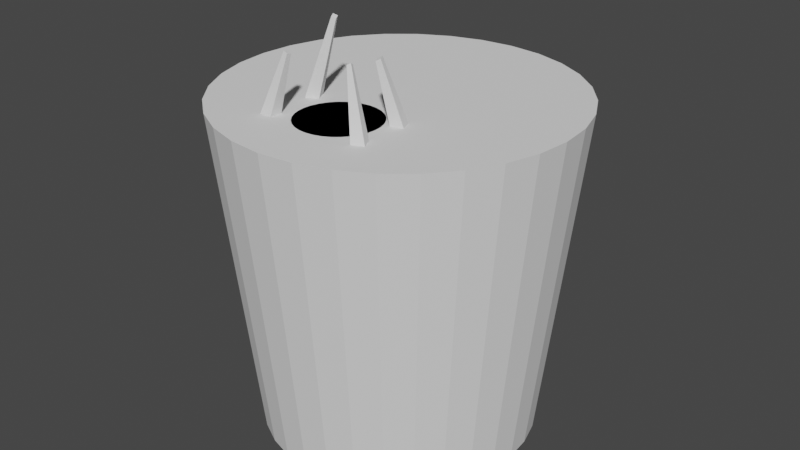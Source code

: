 # Source: glastraki1.blend  (saved by Blender 3.5.10; exported with 4.5.12 LTS)
import bpy
from mathutils import Matrix  # noqa: F401  (used for matrix-valued properties, if any)

bpy.ops.wm.read_factory_settings(use_empty=True)
scene = bpy.context.scene
scene.name = 'Scene'

# ---- collections
col_collection = bpy.data.collections.new('Collection'); scene.collection.children.link(col_collection)

# ---- world
world_world = bpy.data.worlds.new('World'); scene.world = world_world
world_world.use_nodes = True; world_world.node_tree.nodes.clear()
_N = world_world.node_tree.nodes; _L = world_world.node_tree.links
n0 = _N.new('ShaderNodeOutputWorld'); n0.name = 'World Output'; n0.location = (300, 300)
n1 = _N.new('ShaderNodeBackground'); n1.name = 'Background'; n1.location = (10, 300)
n1.inputs[0].default_value = (0.05088, 0.05088, 0.05088, 1.0)
_L.new(n1.outputs[0], n0.inputs[0])
n0.is_active_output = True
world_world.color = (0.05088, 0.05088, 0.05088)
world_world.use_sun_shadow = False
world_world.sun_shadow_jitter_overblur = 0.0

# ---- meshes
me_cube_001 = bpy.data.meshes.new('Cube.001')
me_cube_001.from_pydata([(-2.5, -3.5, -0.5), (-2.5, -3.5, 0.5), (-2.5, 3.5, -0.5), (-2.5, 3.5, 0.5), (2.5, -3.5, -0.5), (2.5, -3.5, 0.5), (2.5, 3.5, -0.5), (2.5, 3.5, 0.5)], [], [(0, 1, 3, 2), (2, 3, 7, 6), (6, 7, 5, 4), (4, 5, 1, 0), (2, 6, 4, 0), (7, 3, 1, 5)])
_uv = me_cube_001.uv_layers.new(name='UVMap')
_uv.uv.foreach_set('vector', [0.375, 0.0, 0.625, 0.0, 0.625, 0.25, 0.375, 0.25, 0.375, 0.25, 0.625, 0.25, 0.625, 0.5, 0.375, 0.5, 0.375, 0.5, 0.625, 0.5, 0.625, 0.75, 0.375, 0.75, 0.375, 0.75, 0.625, 0.75, 0.625, 1.0, 0.375, 1.0, 0.125, 0.5, 0.375, 0.5, 0.375, 0.75, 0.125, 0.75, 0.625, 0.5, 0.875, 0.5, 0.875, 0.75, 0.625, 0.75])
me_cube_001.update()
me_cylinder_001 = bpy.data.meshes.new('Cylinder.001')
me_cylinder_001.from_pydata([(0.0, 4.75, -0.5), (0.0, 4.75, 0.5), (0.9267, 4.659, -0.5), (0.9267, 4.659, 0.5), (1.818, 4.388, -0.5), (1.818, 4.388, 0.5), (2.639, 3.949, -0.5), (2.639, 3.949, 0.5), (3.359, 3.359, -0.5), (3.359, 3.359, 0.5), (3.949, 2.639, -0.5), (3.949, 2.639, 0.5), (4.388, 1.818, -0.5), (4.388, 1.818, 0.5), (4.659, 0.9267, -0.5), (4.659, 0.9267, 0.5), (4.75, 0.0, -0.5), (4.75, 0.0, 0.5), (4.659, -0.9267, -0.5), (4.659, -0.9267, 0.5), (4.388, -1.818, -0.5), (4.388, -1.818, 0.5), (3.949, -2.639, -0.5), (3.949, -2.639, 0.5), (3.359, -3.359, -0.5), (3.359, -3.359, 0.5), (2.639, -3.949, -0.5), (2.639, -3.949, 0.5), (1.818, -4.388, -0.5), (1.818, -4.388, 0.5), (0.9267, -4.659, -0.5), (0.9267, -4.659, 0.5), (0.0, -4.75, -0.5), (0.0, -4.75, 0.5), (-0.9267, -4.659, -0.5), (-0.9267, -4.659, 0.5), (-1.818, -4.388, -0.5), (-1.818, -4.388, 0.5), (-2.639, -3.949, -0.5), (-2.639, -3.949, 0.5), (-3.359, -3.359, -0.5), (-3.359, -3.359, 0.5), (-3.949, -2.639, -0.5), (-3.949, -2.639, 0.5), (-4.388, -1.818, -0.5), (-4.388, -1.818, 0.5), (-4.659, -0.9267, -0.5), (-4.659, -0.9267, 0.5), (-4.75, 0.0, -0.5), (-4.75, 0.0, 0.5), (-4.659, 0.9267, -0.5), (-4.659, 0.9267, 0.5), (-4.388, 1.818, -0.5), (-4.388, 1.818, 0.5), (-3.949, 2.639, -0.5), (-3.949, 2.639, 0.5), (-3.359, 3.359, -0.5), (-3.359, 3.359, 0.5), (-2.639, 3.949, -0.5), (-2.639, 3.949, 0.5), (-1.818, 4.388, -0.5), (-1.818, 4.388, 0.5), (-0.9267, 4.659, -0.5), (-0.9267, 4.659, 0.5)], [], [(0, 1, 3, 2), (2, 3, 5, 4), (4, 5, 7, 6), (6, 7, 9, 8), (8, 9, 11, 10), (10, 11, 13, 12), (12, 13, 15, 14), (14, 15, 17, 16), (16, 17, 19, 18), (18, 19, 21, 20), (20, 21, 23, 22), (22, 23, 25, 24), (24, 25, 27, 26), (26, 27, 29, 28), (28, 29, 31, 30), (30, 31, 33, 32), (32, 33, 35, 34), (34, 35, 37, 36), (36, 37, 39, 38), (38, 39, 41, 40), (40, 41, 43, 42), (42, 43, 45, 44), (44, 45, 47, 46), (46, 47, 49, 48), (48, 49, 51, 50), (50, 51, 53, 52), (52, 53, 55, 54), (54, 55, 57, 56), (56, 57, 59, 58), (58, 59, 61, 60), (3, 1, 63, 61, 59, 57, 55, 53, 51, 49, 47, 45, 43, 41, 39, 37, 35, 33, 31, 29, 27, 25, 23, 21, 19, 17, 15, 13, 11, 9, 7, 5), (60, 61, 63, 62), (62, 63, 1, 0), (0, 2, 4, 6, 8, 10, 12, 14, 16, 18, 20, 22, 24, 26, 28, 30, 32, 34, 36, 38, 40, 42, 44, 46, 48, 50, 52, 54, 56, 58, 60, 62)])
_uv = me_cylinder_001.uv_layers.new(name='UVMap')
_uv.uv.foreach_set('vector', [1.0, 0.5, 1.0, 1.0, 0.9688, 1.0, 0.9688, 0.5, 0.9688, 0.5, 0.9688, 1.0, 0.9375, 1.0, 0.9375, 0.5, 0.9375, 0.5, 0.9375, 1.0, 0.9062, 1.0, 0.9062, 0.5, 0.9062, 0.5, 0.9062, 1.0, 0.875, 1.0, 0.875, 0.5, 0.875, 0.5, 0.875, 1.0, 0.8438, 1.0, 0.8438, 0.5, 0.8438, 0.5, 0.8438, 1.0, 0.8125, 1.0, 0.8125, 0.5, 0.8125, 0.5, 0.8125, 1.0, 0.7812, 1.0, 0.7812, 0.5, 0.7812, 0.5, 0.7812, 1.0, 0.75, 1.0, 0.75, 0.5, 0.75, 0.5, 0.75, 1.0, 0.7188, 1.0, 0.7188, 0.5, 0.7188, 0.5, 0.7188, 1.0, 0.6875, 1.0, 0.6875, 0.5, 0.6875, 0.5, 0.6875, 1.0, 0.6562, 1.0, 0.6562, 0.5, 0.6562, 0.5, 0.6562, 1.0, 0.625, 1.0, 0.625, 0.5, 0.625, 0.5, 0.625, 1.0, 0.5938, 1.0, 0.5938, 0.5, 0.5938, 0.5, 0.5938, 1.0, 0.5625, 1.0, 0.5625, 0.5, 0.5625, 0.5, 0.5625, 1.0, 0.5312, 1.0, 0.5312, 0.5, 0.5312, 0.5, 0.5312, 1.0, 0.5, 1.0, 0.5, 0.5, 0.5, 0.5, 0.5, 1.0, 0.4688, 1.0, 0.4688, 0.5, 0.4688, 0.5, 0.4688, 1.0, 0.4375, 1.0, 0.4375, 0.5, 0.4375, 0.5, 0.4375, 1.0, 0.4062, 1.0, 0.4062, 0.5, 0.4062, 0.5, 0.4062, 1.0, 0.375, 1.0, 0.375, 0.5, 0.375, 0.5, 0.375, 1.0, 0.3438, 1.0, 0.3438, 0.5, 0.3438, 0.5, 0.3438, 1.0, 0.3125, 1.0, 0.3125, 0.5, 0.3125, 0.5, 0.3125, 1.0, 0.2812, 1.0, 0.2812, 0.5, 0.2812, 0.5, 0.2812, 1.0, 0.25, 1.0, 0.25, 0.5, 0.25, 0.5, 0.25, 1.0, 0.2188, 1.0, 0.2188, 0.5, 0.2188, 0.5, 0.2188, 1.0, 0.1875, 1.0, 0.1875, 0.5, 0.1875, 0.5, 0.1875, 1.0, 0.1562, 1.0, 0.1562, 0.5, 0.1562, 0.5, 0.1562, 1.0, 0.125, 1.0, 0.125, 0.5, 0.125, 0.5, 0.125, 1.0, 0.09375, 1.0, 0.09375, 0.5, 0.09375, 0.5, 0.09375, 1.0, 0.0625, 1.0, 0.0625, 0.5, 0.2968, 0.4854, 0.25, 0.49, 0.2032, 0.4854, 0.1582, 0.4717, 0.1167, 0.4496, 0.08029, 0.4197, 0.05045, 0.3833, 0.02827, 0.3418, 0.01461, 0.2968, 0.01, 0.25, 0.01461, 0.2032, 0.02827, 0.1582, 0.05045, 0.1167, 0.08029, 0.08029, 0.1167, 0.05045, 0.1582, 0.02827, 0.2032, 0.01461, 0.25, 0.01, 0.2968, 0.01461, 0.3418, 0.02827, 0.3833, 0.05045, 0.4197, 0.08029, 0.4496, 0.1167, 0.4717, 0.1582, 0.4854, 0.2032, 0.49, 0.25, 0.4854, 0.2968, 0.4717, 0.3418, 0.4496, 0.3833, 0.4197, 0.4197, 0.3833, 0.4496, 0.3418, 0.4717, 0.0625, 0.5, 0.0625, 1.0, 0.03125, 1.0, 0.03125, 0.5, 0.03125, 0.5, 0.03125, 1.0, 0.0, 1.0, 0.0, 0.5, 0.75, 0.49, 0.7968, 0.4854, 0.8418, 0.4717, 0.8833, 0.4496, 0.9197, 0.4197, 0.9496, 0.3833, 0.9717, 0.3418, 0.9854, 0.2968, 0.99, 0.25, 0.9854, 0.2032, 0.9717, 0.1582, 0.9496, 0.1167, 0.9197, 0.08029, 0.8833, 0.05045, 0.8418, 0.02827, 0.7968, 0.01461, 0.75, 0.01, 0.7032, 0.01461, 0.6582, 0.02827, 0.6167, 0.05045, 0.5803, 0.08029, 0.5504, 0.1167, 0.5283, 0.1582, 0.5146, 0.2032, 0.51, 0.25, 0.5146, 0.2968, 0.5283, 0.3418, 0.5504, 0.3833, 0.5803, 0.4197, 0.6167, 0.4496, 0.6582, 0.4717, 0.7032, 0.4854])
me_cylinder_001.update()
me_cube_002 = bpy.data.meshes.new('Cube.002')
me_cube_002.from_pydata([(-1.5, -0.5, -0.5), (-1.5, -0.5, 0.5), (-1.5, 1.0, -0.5), (-1.5, 1.0, 0.5), (0.5, -0.5, -0.5), (0.5, -0.5, 0.5), (0.5, 1.0, -0.5), (0.5, 1.0, 0.5)], [], [(0, 1, 3, 2), (2, 3, 7, 6), (6, 7, 5, 4), (4, 5, 1, 0), (2, 6, 4, 0), (7, 3, 1, 5)])
_uv = me_cube_002.uv_layers.new(name='UVMap')
_uv.uv.foreach_set('vector', [0.375, 0.0, 0.625, 0.0, 0.625, 0.25, 0.375, 0.25, 0.375, 0.25, 0.625, 0.25, 0.625, 0.5, 0.375, 0.5, 0.375, 0.5, 0.625, 0.5, 0.625, 0.75, 0.375, 0.75, 0.375, 0.75, 0.625, 0.75, 0.625, 1.0, 0.375, 1.0, 0.125, 0.5, 0.375, 0.5, 0.375, 0.75, 0.125, 0.75, 0.625, 0.5, 0.875, 0.5, 0.875, 0.75, 0.625, 0.75])
me_cube_002.update()
me_cylinder_002 = bpy.data.meshes.new('Cylinder.002')
me_cylinder_002.from_pydata([(0.0, 0.09, -2.0), (0.0, 0.09, 2.0), (0.01756, 0.08827, -2.0), (0.01756, 0.08827, 2.0), (0.03444, 0.08315, -2.0), (0.03444, 0.08315, 2.0), (0.05, 0.07483, -2.0), (0.05, 0.07483, 2.0), (0.06364, 0.06364, -2.0), (0.06364, 0.06364, 2.0), (0.07483, 0.05, -2.0), (0.07483, 0.05, 2.0), (0.08315, 0.03444, -2.0), (0.08315, 0.03444, 2.0), (0.08827, 0.01756, -2.0), (0.08827, 0.01756, 2.0), (0.09, 0.0, -2.0), (0.09, 0.0, 2.0), (0.08827, -0.01756, -2.0), (0.08827, -0.01756, 2.0), (0.08315, -0.03444, -2.0), (0.08315, -0.03444, 2.0), (0.07483, -0.05, -2.0), (0.07483, -0.05, 2.0), (0.06364, -0.06364, -2.0), (0.06364, -0.06364, 2.0), (0.05, -0.07483, -2.0), (0.05, -0.07483, 2.0), (0.03444, -0.08315, -2.0), (0.03444, -0.08315, 2.0), (0.01756, -0.08827, -2.0), (0.01756, -0.08827, 2.0), (0.0, -0.09, -2.0), (0.0, -0.09, 2.0), (-0.01756, -0.08827, -2.0), (-0.01756, -0.08827, 2.0), (-0.03444, -0.08315, -2.0), (-0.03444, -0.08315, 2.0), (-0.05, -0.07483, -2.0), (-0.05, -0.07483, 2.0), (-0.06364, -0.06364, -2.0), (-0.06364, -0.06364, 2.0), (-0.07483, -0.05, -2.0), (-0.07483, -0.05, 2.0), (-0.08315, -0.03444, -2.0), (-0.08315, -0.03444, 2.0), (-0.08827, -0.01756, -2.0), (-0.08827, -0.01756, 2.0), (-0.09, 0.0, -2.0), (-0.09, 0.0, 2.0), (-0.08827, 0.01756, -2.0), (-0.08827, 0.01756, 2.0), (-0.08315, 0.03444, -2.0), (-0.08315, 0.03444, 2.0), (-0.07483, 0.05, -2.0), (-0.07483, 0.05, 2.0), (-0.06364, 0.06364, -2.0), (-0.06364, 0.06364, 2.0), (-0.05, 0.07483, -2.0), (-0.05, 0.07483, 2.0), (-0.03444, 0.08315, -2.0), (-0.03444, 0.08315, 2.0), (-0.01756, 0.08827, -2.0), (-0.01756, 0.08827, 2.0), (4.5, 0.09, -2.0), (4.5, 0.09, 2.0), (4.518, 0.08827, -2.0), (4.518, 0.08827, 2.0), (4.534, 0.08315, -2.0), (4.534, 0.08315, 2.0), (4.55, 0.07483, -2.0), (4.55, 0.07483, 2.0), (4.564, 0.06364, -2.0), (4.564, 0.06364, 2.0), (4.575, 0.05, -2.0), (4.575, 0.05, 2.0), (4.583, 0.03444, -2.0), (4.583, 0.03444, 2.0), (4.588, 0.01756, -2.0), (4.588, 0.01756, 2.0), (4.59, 0.0, -2.0), (4.59, 0.0, 2.0), (4.588, -0.01756, -2.0), (4.588, -0.01756, 2.0), (4.583, -0.03444, -2.0), (4.583, -0.03444, 2.0), (4.575, -0.05, -2.0), (4.575, -0.05, 2.0), (4.564, -0.06364, -2.0), (4.564, -0.06364, 2.0), (4.55, -0.07483, -2.0), (4.55, -0.07483, 2.0), (4.534, -0.08315, -2.0), (4.534, -0.08315, 2.0), (4.518, -0.08827, -2.0), (4.518, -0.08827, 2.0), (4.5, -0.09, -2.0), (4.5, -0.09, 2.0), (4.482, -0.08827, -2.0), (4.482, -0.08827, 2.0), (4.466, -0.08315, -2.0), (4.466, -0.08315, 2.0), (4.45, -0.07483, -2.0), (4.45, -0.07483, 2.0), (4.436, -0.06364, -2.0), (4.436, -0.06364, 2.0), (4.425, -0.05, -2.0), (4.425, -0.05, 2.0), (4.417, -0.03444, -2.0), (4.417, -0.03444, 2.0), (4.412, -0.01756, -2.0), (4.412, -0.01756, 2.0), (4.41, 0.0, -2.0), (4.41, 0.0, 2.0), (4.412, 0.01756, -2.0), (4.412, 0.01756, 2.0), (4.417, 0.03444, -2.0), (4.417, 0.03444, 2.0), (4.425, 0.05, -2.0), (4.425, 0.05, 2.0), (4.436, 0.06364, -2.0), (4.436, 0.06364, 2.0), (4.45, 0.07483, -2.0), (4.45, 0.07483, 2.0), (4.466, 0.08315, -2.0), (4.466, 0.08315, 2.0), (4.482, 0.08827, -2.0), (4.482, 0.08827, 2.0), (0.0, 4.39, -2.0), (0.0, 4.39, 2.0), (0.01756, 4.388, -2.0), (0.01756, 4.388, 2.0), (0.03444, 4.383, -2.0), (0.03444, 4.383, 2.0), (0.05, 4.375, -2.0), (0.05, 4.375, 2.0), (0.06364, 4.364, -2.0), (0.06364, 4.364, 2.0), (0.07483, 4.35, -2.0), (0.07483, 4.35, 2.0), (0.08315, 4.334, -2.0), (0.08315, 4.334, 2.0), (0.08827, 4.318, -2.0), (0.08827, 4.318, 2.0), (0.09, 4.3, -2.0), (0.09, 4.3, 2.0), (0.08827, 4.282, -2.0), (0.08827, 4.282, 2.0), (0.08315, 4.266, -2.0), (0.08315, 4.266, 2.0), (0.07483, 4.25, -2.0), (0.07483, 4.25, 2.0), (0.06364, 4.236, -2.0), (0.06364, 4.236, 2.0), (0.05, 4.225, -2.0), (0.05, 4.225, 2.0), (0.03444, 4.217, -2.0), (0.03444, 4.217, 2.0), (0.01756, 4.212, -2.0), (0.01756, 4.212, 2.0), (0.0, 4.21, -2.0), (0.0, 4.21, 2.0), (-0.01756, 4.212, -2.0), (-0.01756, 4.212, 2.0), (-0.03444, 4.217, -2.0), (-0.03444, 4.217, 2.0), (-0.05, 4.225, -2.0), (-0.05, 4.225, 2.0), (-0.06364, 4.236, -2.0), (-0.06364, 4.236, 2.0), (-0.07483, 4.25, -2.0), (-0.07483, 4.25, 2.0), (-0.08315, 4.266, -2.0), (-0.08315, 4.266, 2.0), (-0.08827, 4.282, -2.0), (-0.08827, 4.282, 2.0), (-0.09, 4.3, -2.0), (-0.09, 4.3, 2.0), (-0.08827, 4.318, -2.0), (-0.08827, 4.318, 2.0), (-0.08315, 4.334, -2.0), (-0.08315, 4.334, 2.0), (-0.07483, 4.35, -2.0), (-0.07483, 4.35, 2.0), (-0.06364, 4.364, -2.0), (-0.06364, 4.364, 2.0), (-0.05, 4.375, -2.0), (-0.05, 4.375, 2.0), (-0.03444, 4.383, -2.0), (-0.03444, 4.383, 2.0), (-0.01756, 4.388, -2.0), (-0.01756, 4.388, 2.0), (0.0, 0.2, -2.25), (0.0, 0.2, 1.25), (0.03902, 0.1962, -2.25), (0.03902, 0.1962, 1.25), (0.07654, 0.1848, -2.25), (0.07654, 0.1848, 1.25), (0.1111, 0.1663, -2.25), (0.1111, 0.1663, 1.25), (0.1414, 0.1414, -2.25), (0.1414, 0.1414, 1.25), (0.1663, 0.1111, -2.25), (0.1663, 0.1111, 1.25), (0.1848, 0.07654, -2.25), (0.1848, 0.07654, 1.25), (0.1962, 0.03902, -2.25), (0.1962, 0.03902, 1.25), (0.2, 0.0, -2.25), (0.2, 0.0, 1.25), (0.1962, -0.03902, -2.25), (0.1962, -0.03902, 1.25), (0.1848, -0.07654, -2.25), (0.1848, -0.07654, 1.25), (0.1663, -0.1111, -2.25), (0.1663, -0.1111, 1.25), (0.1414, -0.1414, -2.25), (0.1414, -0.1414, 1.25), (0.1111, -0.1663, -2.25), (0.1111, -0.1663, 1.25), (0.07654, -0.1848, -2.25), (0.07654, -0.1848, 1.25), (0.03902, -0.1962, -2.25), (0.03902, -0.1962, 1.25), (0.0, -0.2, -2.25), (0.0, -0.2, 1.25), (-0.03902, -0.1962, -2.25), (-0.03902, -0.1962, 1.25), (-0.07654, -0.1848, -2.25), (-0.07654, -0.1848, 1.25), (-0.1111, -0.1663, -2.25), (-0.1111, -0.1663, 1.25), (-0.1414, -0.1414, -2.25), (-0.1414, -0.1414, 1.25), (-0.1663, -0.1111, -2.25), (-0.1663, -0.1111, 1.25), (-0.1848, -0.07654, -2.25), (-0.1848, -0.07654, 1.25), (-0.1962, -0.03902, -2.25), (-0.1962, -0.03902, 1.25), (-0.2, 0.0, -2.25), (-0.2, 0.0, 1.25), (-0.1962, 0.03902, -2.25), (-0.1962, 0.03902, 1.25), (-0.1848, 0.07654, -2.25), (-0.1848, 0.07654, 1.25), (-0.1663, 0.1111, -2.25), (-0.1663, 0.1111, 1.25), (-0.1414, 0.1414, -2.25), (-0.1414, 0.1414, 1.25), (-0.1111, 0.1663, -2.25), (-0.1111, 0.1663, 1.25), (-0.07654, 0.1848, -2.25), (-0.07654, 0.1848, 1.25), (-0.03902, 0.1962, -2.25), (-0.03902, 0.1962, 1.25), (0.0, 4.5, -2.25), (0.0, 4.5, 1.25), (0.03902, 4.496, -2.25), (0.03902, 4.496, 1.25), (0.07654, 4.485, -2.25), (0.07654, 4.485, 1.25), (0.1111, 4.466, -2.25), (0.1111, 4.466, 1.25), (0.1414, 4.441, -2.25), (0.1414, 4.441, 1.25), (0.1663, 4.411, -2.25), (0.1663, 4.411, 1.25), (0.1848, 4.377, -2.25), (0.1848, 4.377, 1.25), (0.1962, 4.339, -2.25), (0.1962, 4.339, 1.25), (0.2, 4.3, -2.25), (0.2, 4.3, 1.25), (0.1962, 4.261, -2.25), (0.1962, 4.261, 1.25), (0.1848, 4.223, -2.25), (0.1848, 4.223, 1.25), (0.1663, 4.189, -2.25), (0.1663, 4.189, 1.25), (0.1414, 4.159, -2.25), (0.1414, 4.159, 1.25), (0.1111, 4.134, -2.25), (0.1111, 4.134, 1.25), (0.07654, 4.115, -2.25), (0.07654, 4.115, 1.25), (0.03902, 4.104, -2.25), (0.03902, 4.104, 1.25), (0.0, 4.1, -2.25), (0.0, 4.1, 1.25), (-0.03902, 4.104, -2.25), (-0.03902, 4.104, 1.25), (-0.07654, 4.115, -2.25), (-0.07654, 4.115, 1.25), (-0.1111, 4.134, -2.25), (-0.1111, 4.134, 1.25), (-0.1414, 4.159, -2.25), (-0.1414, 4.159, 1.25), (-0.1663, 4.189, -2.25), (-0.1663, 4.189, 1.25), (-0.1848, 4.223, -2.25), (-0.1848, 4.223, 1.25), (-0.1962, 4.261, -2.25), (-0.1962, 4.261, 1.25), (-0.2, 4.3, -2.25), (-0.2, 4.3, 1.25), (-0.1962, 4.339, -2.25), (-0.1962, 4.339, 1.25), (-0.1848, 4.377, -2.25), (-0.1848, 4.377, 1.25), (-0.1663, 4.411, -2.25), (-0.1663, 4.411, 1.25), (-0.1414, 4.441, -2.25), (-0.1414, 4.441, 1.25), (-0.1111, 4.466, -2.25), (-0.1111, 4.466, 1.25), (-0.07654, 4.485, -2.25), (-0.07654, 4.485, 1.25), (-0.03902, 4.496, -2.25), (-0.03902, 4.496, 1.25), (4.5, 0.2, -2.25), (4.5, 0.2, 1.25), (4.539, 0.1962, -2.25), (4.539, 0.1962, 1.25), (4.577, 0.1848, -2.25), (4.577, 0.1848, 1.25), (4.611, 0.1663, -2.25), (4.611, 0.1663, 1.25), (4.641, 0.1414, -2.25), (4.641, 0.1414, 1.25), (4.666, 0.1111, -2.25), (4.666, 0.1111, 1.25), (4.685, 0.07654, -2.25), (4.685, 0.07654, 1.25), (4.696, 0.03902, -2.25), (4.696, 0.03902, 1.25), (4.7, 0.0, -2.25), (4.7, 0.0, 1.25), (4.696, -0.03902, -2.25), (4.696, -0.03902, 1.25), (4.685, -0.07654, -2.25), (4.685, -0.07654, 1.25), (4.666, -0.1111, -2.25), (4.666, -0.1111, 1.25), (4.641, -0.1414, -2.25), (4.641, -0.1414, 1.25), (4.611, -0.1663, -2.25), (4.611, -0.1663, 1.25), (4.577, -0.1848, -2.25), (4.577, -0.1848, 1.25), (4.539, -0.1962, -2.25), (4.539, -0.1962, 1.25), (4.5, -0.2, -2.25), (4.5, -0.2, 1.25), (4.461, -0.1962, -2.25), (4.461, -0.1962, 1.25), (4.423, -0.1848, -2.25), (4.423, -0.1848, 1.25), (4.389, -0.1663, -2.25), (4.389, -0.1663, 1.25), (4.359, -0.1414, -2.25), (4.359, -0.1414, 1.25), (4.334, -0.1111, -2.25), (4.334, -0.1111, 1.25), (4.315, -0.07654, -2.25), (4.315, -0.07654, 1.25), (4.304, -0.03902, -2.25), (4.304, -0.03902, 1.25), (4.3, 0.0, -2.25), (4.3, 0.0, 1.25), (4.304, 0.03902, -2.25), (4.304, 0.03902, 1.25), (4.315, 0.07654, -2.25), (4.315, 0.07654, 1.25), (4.334, 0.1111, -2.25), (4.334, 0.1111, 1.25), (4.359, 0.1414, -2.25), (4.359, 0.1414, 1.25), (4.389, 0.1663, -2.25), (4.389, 0.1663, 1.25), (4.423, 0.1848, -2.25), (4.423, 0.1848, 1.25), (4.461, 0.1962, -2.25), (4.461, 0.1962, 1.25)], [], [(0, 1, 3, 2), (2, 3, 5, 4), (4, 5, 7, 6), (6, 7, 9, 8), (8, 9, 11, 10), (10, 11, 13, 12), (12, 13, 15, 14), (14, 15, 17, 16), (16, 17, 19, 18), (18, 19, 21, 20), (20, 21, 23, 22), (22, 23, 25, 24), (24, 25, 27, 26), (26, 27, 29, 28), (28, 29, 31, 30), (30, 31, 33, 32), (32, 33, 35, 34), (34, 35, 37, 36), (36, 37, 39, 38), (38, 39, 41, 40), (40, 41, 43, 42), (42, 43, 45, 44), (44, 45, 47, 46), (46, 47, 49, 48), (48, 49, 51, 50), (50, 51, 53, 52), (52, 53, 55, 54), (54, 55, 57, 56), (56, 57, 59, 58), (58, 59, 61, 60), (3, 1, 63, 61, 59, 57, 55, 53, 51, 49, 47, 45, 43, 41, 39, 37, 35, 33, 31, 29, 27, 25, 23, 21, 19, 17, 15, 13, 11, 9, 7, 5), (60, 61, 63, 62), (62, 63, 1, 0), (0, 2, 4, 6, 8, 10, 12, 14, 16, 18, 20, 22, 24, 26, 28, 30, 32, 34, 36, 38, 40, 42, 44, 46, 48, 50, 52, 54, 56, 58, 60, 62), (64, 65, 67, 66), (66, 67, 69, 68), (68, 69, 71, 70), (70, 71, 73, 72), (72, 73, 75, 74), (74, 75, 77, 76), (76, 77, 79, 78), (78, 79, 81, 80), (80, 81, 83, 82), (82, 83, 85, 84), (84, 85, 87, 86), (86, 87, 89, 88), (88, 89, 91, 90), (90, 91, 93, 92), (92, 93, 95, 94), (94, 95, 97, 96), (96, 97, 99, 98), (98, 99, 101, 100), (100, 101, 103, 102), (102, 103, 105, 104), (104, 105, 107, 106), (106, 107, 109, 108), (108, 109, 111, 110), (110, 111, 113, 112), (112, 113, 115, 114), (114, 115, 117, 116), (116, 117, 119, 118), (118, 119, 121, 120), (120, 121, 123, 122), (122, 123, 125, 124), (67, 65, 127, 125, 123, 121, 119, 117, 115, 113, 111, 109, 107, 105, 103, 101, 99, 97, 95, 93, 91, 89, 87, 85, 83, 81, 79, 77, 75, 73, 71, 69), (124, 125, 127, 126), (126, 127, 65, 64), (64, 66, 68, 70, 72, 74, 76, 78, 80, 82, 84, 86, 88, 90, 92, 94, 96, 98, 100, 102, 104, 106, 108, 110, 112, 114, 116, 118, 120, 122, 124, 126), (128, 129, 131, 130), (130, 131, 133, 132), (132, 133, 135, 134), (134, 135, 137, 136), (136, 137, 139, 138), (138, 139, 141, 140), (140, 141, 143, 142), (142, 143, 145, 144), (144, 145, 147, 146), (146, 147, 149, 148), (148, 149, 151, 150), (150, 151, 153, 152), (152, 153, 155, 154), (154, 155, 157, 156), (156, 157, 159, 158), (158, 159, 161, 160), (160, 161, 163, 162), (162, 163, 165, 164), (164, 165, 167, 166), (166, 167, 169, 168), (168, 169, 171, 170), (170, 171, 173, 172), (172, 173, 175, 174), (174, 175, 177, 176), (176, 177, 179, 178), (178, 179, 181, 180), (180, 181, 183, 182), (182, 183, 185, 184), (184, 185, 187, 186), (186, 187, 189, 188), (131, 129, 191, 189, 187, 185, 183, 181, 179, 177, 175, 173, 171, 169, 167, 165, 163, 161, 159, 157, 155, 153, 151, 149, 147, 145, 143, 141, 139, 137, 135, 133), (188, 189, 191, 190), (190, 191, 129, 128), (128, 130, 132, 134, 136, 138, 140, 142, 144, 146, 148, 150, 152, 154, 156, 158, 160, 162, 164, 166, 168, 170, 172, 174, 176, 178, 180, 182, 184, 186, 188, 190), (192, 193, 195, 194), (194, 195, 197, 196), (196, 197, 199, 198), (198, 199, 201, 200), (200, 201, 203, 202), (202, 203, 205, 204), (204, 205, 207, 206), (206, 207, 209, 208), (208, 209, 211, 210), (210, 211, 213, 212), (212, 213, 215, 214), (214, 215, 217, 216), (216, 217, 219, 218), (218, 219, 221, 220), (220, 221, 223, 222), (222, 223, 225, 224), (224, 225, 227, 226), (226, 227, 229, 228), (228, 229, 231, 230), (230, 231, 233, 232), (232, 233, 235, 234), (234, 235, 237, 236), (236, 237, 239, 238), (238, 239, 241, 240), (240, 241, 243, 242), (242, 243, 245, 244), (244, 245, 247, 246), (246, 247, 249, 248), (248, 249, 251, 250), (250, 251, 253, 252), (195, 193, 255, 253, 251, 249, 247, 245, 243, 241, 239, 237, 235, 233, 231, 229, 227, 225, 223, 221, 219, 217, 215, 213, 211, 209, 207, 205, 203, 201, 199, 197), (252, 253, 255, 254), (254, 255, 193, 192), (192, 194, 196, 198, 200, 202, 204, 206, 208, 210, 212, 214, 216, 218, 220, 222, 224, 226, 228, 230, 232, 234, 236, 238, 240, 242, 244, 246, 248, 250, 252, 254), (256, 257, 259, 258), (258, 259, 261, 260), (260, 261, 263, 262), (262, 263, 265, 264), (264, 265, 267, 266), (266, 267, 269, 268), (268, 269, 271, 270), (270, 271, 273, 272), (272, 273, 275, 274), (274, 275, 277, 276), (276, 277, 279, 278), (278, 279, 281, 280), (280, 281, 283, 282), (282, 283, 285, 284), (284, 285, 287, 286), (286, 287, 289, 288), (288, 289, 291, 290), (290, 291, 293, 292), (292, 293, 295, 294), (294, 295, 297, 296), (296, 297, 299, 298), (298, 299, 301, 300), (300, 301, 303, 302), (302, 303, 305, 304), (304, 305, 307, 306), (306, 307, 309, 308), (308, 309, 311, 310), (310, 311, 313, 312), (312, 313, 315, 314), (314, 315, 317, 316), (259, 257, 319, 317, 315, 313, 311, 309, 307, 305, 303, 301, 299, 297, 295, 293, 291, 289, 287, 285, 283, 281, 279, 277, 275, 273, 271, 269, 267, 265, 263, 261), (316, 317, 319, 318), (318, 319, 257, 256), (256, 258, 260, 262, 264, 266, 268, 270, 272, 274, 276, 278, 280, 282, 284, 286, 288, 290, 292, 294, 296, 298, 300, 302, 304, 306, 308, 310, 312, 314, 316, 318), (320, 321, 323, 322), (322, 323, 325, 324), (324, 325, 327, 326), (326, 327, 329, 328), (328, 329, 331, 330), (330, 331, 333, 332), (332, 333, 335, 334), (334, 335, 337, 336), (336, 337, 339, 338), (338, 339, 341, 340), (340, 341, 343, 342), (342, 343, 345, 344), (344, 345, 347, 346), (346, 347, 349, 348), (348, 349, 351, 350), (350, 351, 353, 352), (352, 353, 355, 354), (354, 355, 357, 356), (356, 357, 359, 358), (358, 359, 361, 360), (360, 361, 363, 362), (362, 363, 365, 364), (364, 365, 367, 366), (366, 367, 369, 368), (368, 369, 371, 370), (370, 371, 373, 372), (372, 373, 375, 374), (374, 375, 377, 376), (376, 377, 379, 378), (378, 379, 381, 380), (323, 321, 383, 381, 379, 377, 375, 373, 371, 369, 367, 365, 363, 361, 359, 357, 355, 353, 351, 349, 347, 345, 343, 341, 339, 337, 335, 333, 331, 329, 327, 325), (380, 381, 383, 382), (382, 383, 321, 320), (320, 322, 324, 326, 328, 330, 332, 334, 336, 338, 340, 342, 344, 346, 348, 350, 352, 354, 356, 358, 360, 362, 364, 366, 368, 370, 372, 374, 376, 378, 380, 382)])
_uv = me_cylinder_002.uv_layers.new(name='UVMap')
_uv.uv.foreach_set('vector', [1.0, 0.5, 1.0, 1.0, 0.9688, 1.0, 0.9688, 0.5, 0.9688, 0.5, 0.9688, 1.0, 0.9375, 1.0, 0.9375, 0.5, 0.9375, 0.5, 0.9375, 1.0, 0.9062, 1.0, 0.9062, 0.5, 0.9062, 0.5, 0.9062, 1.0, 0.875, 1.0, 0.875, 0.5, 0.875, 0.5, 0.875, 1.0, 0.8438, 1.0, 0.8438, 0.5, 0.8438, 0.5, 0.8438, 1.0, 0.8125, 1.0, 0.8125, 0.5, 0.8125, 0.5, 0.8125, 1.0, 0.7812, 1.0, 0.7812, 0.5, 0.7812, 0.5, 0.7812, 1.0, 0.75, 1.0, 0.75, 0.5, 0.75, 0.5, 0.75, 1.0, 0.7188, 1.0, 0.7188, 0.5, 0.7188, 0.5, 0.7188, 1.0, 0.6875, 1.0, 0.6875, 0.5, 0.6875, 0.5, 0.6875, 1.0, 0.6562, 1.0, 0.6562, 0.5, 0.6562, 0.5, 0.6562, 1.0, 0.625, 1.0, 0.625, 0.5, 0.625, 0.5, 0.625, 1.0, 0.5938, 1.0, 0.5938, 0.5, 0.5938, 0.5, 0.5938, 1.0, 0.5625, 1.0, 0.5625, 0.5, 0.5625, 0.5, 0.5625, 1.0, 0.5312, 1.0, 0.5312, 0.5, 0.5312, 0.5, 0.5312, 1.0, 0.5, 1.0, 0.5, 0.5, 0.5, 0.5, 0.5, 1.0, 0.4688, 1.0, 0.4688, 0.5, 0.4688, 0.5, 0.4688, 1.0, 0.4375, 1.0, 0.4375, 0.5, 0.4375, 0.5, 0.4375, 1.0, 0.4062, 1.0, 0.4062, 0.5, 0.4062, 0.5, 0.4062, 1.0, 0.375, 1.0, 0.375, 0.5, 0.375, 0.5, 0.375, 1.0, 0.3438, 1.0, 0.3438, 0.5, 0.3438, 0.5, 0.3438, 1.0, 0.3125, 1.0, 0.3125, 0.5, 0.3125, 0.5, 0.3125, 1.0, 0.2812, 1.0, 0.2812, 0.5, 0.2812, 0.5, 0.2812, 1.0, 0.25, 1.0, 0.25, 0.5, 0.25, 0.5, 0.25, 1.0, 0.2188, 1.0, 0.2188, 0.5, 0.2188, 0.5, 0.2188, 1.0, 0.1875, 1.0, 0.1875, 0.5, 0.1875, 0.5, 0.1875, 1.0, 0.1562, 1.0, 0.1562, 0.5, 0.1562, 0.5, 0.1562, 1.0, 0.125, 1.0, 0.125, 0.5, 0.125, 0.5, 0.125, 1.0, 0.09375, 1.0, 0.09375, 0.5, 0.09375, 0.5, 0.09375, 1.0, 0.0625, 1.0, 0.0625, 0.5, 0.2968, 0.4854, 0.25, 0.49, 0.2032, 0.4854, 0.1582, 0.4717, 0.1167, 0.4496, 0.08029, 0.4197, 0.05045, 0.3833, 0.02827, 0.3418, 0.01461, 0.2968, 0.01, 0.25, 0.01461, 0.2032, 0.02827, 0.1582, 0.05045, 0.1167, 0.08029, 0.08029, 0.1167, 0.05045, 0.1582, 0.02827, 0.2032, 0.01461, 0.25, 0.01, 0.2968, 0.01461, 0.3418, 0.02827, 0.3833, 0.05045, 0.4197, 0.08029, 0.4496, 0.1167, 0.4717, 0.1582, 0.4854, 0.2032, 0.49, 0.25, 0.4854, 0.2968, 0.4717, 0.3418, 0.4496, 0.3833, 0.4197, 0.4197, 0.3833, 0.4496, 0.3418, 0.4717, 0.0625, 0.5, 0.0625, 1.0, 0.03125, 1.0, 0.03125, 0.5, 0.03125, 0.5, 0.03125, 1.0, 0.0, 1.0, 0.0, 0.5, 0.75, 0.49, 0.7968, 0.4854, 0.8418, 0.4717, 0.8833, 0.4496, 0.9197, 0.4197, 0.9496, 0.3833, 0.9717, 0.3418, 0.9854, 0.2968, 0.99, 0.25, 0.9854, 0.2032, 0.9717, 0.1582, 0.9496, 0.1167, 0.9197, 0.08029, 0.8833, 0.05045, 0.8418, 0.02827, 0.7968, 0.01461, 0.75, 0.01, 0.7032, 0.01461, 0.6582, 0.02827, 0.6167, 0.05045, 0.5803, 0.08029, 0.5504, 0.1167, 0.5283, 0.1582, 0.5146, 0.2032, 0.51, 0.25, 0.5146, 0.2968, 0.5283, 0.3418, 0.5504, 0.3833, 0.5803, 0.4197, 0.6167, 0.4496, 0.6582, 0.4717, 0.7032, 0.4854, 1.0, 0.5, 1.0, 1.0, 0.9688, 1.0, 0.9688, 0.5, 0.9688, 0.5, 0.9688, 1.0, 0.9375, 1.0, 0.9375, 0.5, 0.9375, 0.5, 0.9375, 1.0, 0.9062, 1.0, 0.9062, 0.5, 0.9062, 0.5, 0.9062, 1.0, 0.875, 1.0, 0.875, 0.5, 0.875, 0.5, 0.875, 1.0, 0.8438, 1.0, 0.8438, 0.5, 0.8438, 0.5, 0.8438, 1.0, 0.8125, 1.0, 0.8125, 0.5, 0.8125, 0.5, 0.8125, 1.0, 0.7812, 1.0, 0.7812, 0.5, 0.7812, 0.5, 0.7812, 1.0, 0.75, 1.0, 0.75, 0.5, 0.75, 0.5, 0.75, 1.0, 0.7188, 1.0, 0.7188, 0.5, 0.7188, 0.5, 0.7188, 1.0, 0.6875, 1.0, 0.6875, 0.5, 0.6875, 0.5, 0.6875, 1.0, 0.6562, 1.0, 0.6562, 0.5, 0.6562, 0.5, 0.6562, 1.0, 0.625, 1.0, 0.625, 0.5, 0.625, 0.5, 0.625, 1.0, 0.5938, 1.0, 0.5938, 0.5, 0.5938, 0.5, 0.5938, 1.0, 0.5625, 1.0, 0.5625, 0.5, 0.5625, 0.5, 0.5625, 1.0, 0.5312, 1.0, 0.5312, 0.5, 0.5312, 0.5, 0.5312, 1.0, 0.5, 1.0, 0.5, 0.5, 0.5, 0.5, 0.5, 1.0, 0.4688, 1.0, 0.4688, 0.5, 0.4688, 0.5, 0.4688, 1.0, 0.4375, 1.0, 0.4375, 0.5, 0.4375, 0.5, 0.4375, 1.0, 0.4062, 1.0, 0.4062, 0.5, 0.4062, 0.5, 0.4062, 1.0, 0.375, 1.0, 0.375, 0.5, 0.375, 0.5, 0.375, 1.0, 0.3438, 1.0, 0.3438, 0.5, 0.3438, 0.5, 0.3438, 1.0, 0.3125, 1.0, 0.3125, 0.5, 0.3125, 0.5, 0.3125, 1.0, 0.2812, 1.0, 0.2812, 0.5, 0.2812, 0.5, 0.2812, 1.0, 0.25, 1.0, 0.25, 0.5, 0.25, 0.5, 0.25, 1.0, 0.2188, 1.0, 0.2188, 0.5, 0.2188, 0.5, 0.2188, 1.0, 0.1875, 1.0, 0.1875, 0.5, 0.1875, 0.5, 0.1875, 1.0, 0.1562, 1.0, 0.1562, 0.5, 0.1562, 0.5, 0.1562, 1.0, 0.125, 1.0, 0.125, 0.5, 0.125, 0.5, 0.125, 1.0, 0.09375, 1.0, 0.09375, 0.5, 0.09375, 0.5, 0.09375, 1.0, 0.0625, 1.0, 0.0625, 0.5, 0.2968, 0.4854, 0.25, 0.49, 0.2032, 0.4854, 0.1582, 0.4717, 0.1167, 0.4496, 0.08029, 0.4197, 0.05045, 0.3833, 0.02827, 0.3418, 0.01461, 0.2968, 0.01, 0.25, 0.01461, 0.2032, 0.02827, 0.1582, 0.05045, 0.1167, 0.08029, 0.08029, 0.1167, 0.05045, 0.1582, 0.02827, 0.2032, 0.01461, 0.25, 0.01, 0.2968, 0.01461, 0.3418, 0.02827, 0.3833, 0.05045, 0.4197, 0.08029, 0.4496, 0.1167, 0.4717, 0.1582, 0.4854, 0.2032, 0.49, 0.25, 0.4854, 0.2968, 0.4717, 0.3418, 0.4496, 0.3833, 0.4197, 0.4197, 0.3833, 0.4496, 0.3418, 0.4717, 0.0625, 0.5, 0.0625, 1.0, 0.03125, 1.0, 0.03125, 0.5, 0.03125, 0.5, 0.03125, 1.0, 0.0, 1.0, 0.0, 0.5, 0.75, 0.49, 0.7968, 0.4854, 0.8418, 0.4717, 0.8833, 0.4496, 0.9197, 0.4197, 0.9496, 0.3833, 0.9717, 0.3418, 0.9854, 0.2968, 0.99, 0.25, 0.9854, 0.2032, 0.9717, 0.1582, 0.9496, 0.1167, 0.9197, 0.08029, 0.8833, 0.05045, 0.8418, 0.02827, 0.7968, 0.01461, 0.75, 0.01, 0.7032, 0.01461, 0.6582, 0.02827, 0.6167, 0.05045, 0.5803, 0.08029, 0.5504, 0.1167, 0.5283, 0.1582, 0.5146, 0.2032, 0.51, 0.25, 0.5146, 0.2968, 0.5283, 0.3418, 0.5504, 0.3833, 0.5803, 0.4197, 0.6167, 0.4496, 0.6582, 0.4717, 0.7032, 0.4854, 1.0, 0.5, 1.0, 1.0, 0.9688, 1.0, 0.9688, 0.5, 0.9688, 0.5, 0.9688, 1.0, 0.9375, 1.0, 0.9375, 0.5, 0.9375, 0.5, 0.9375, 1.0, 0.9062, 1.0, 0.9062, 0.5, 0.9062, 0.5, 0.9062, 1.0, 0.875, 1.0, 0.875, 0.5, 0.875, 0.5, 0.875, 1.0, 0.8438, 1.0, 0.8438, 0.5, 0.8438, 0.5, 0.8438, 1.0, 0.8125, 1.0, 0.8125, 0.5, 0.8125, 0.5, 0.8125, 1.0, 0.7812, 1.0, 0.7812, 0.5, 0.7812, 0.5, 0.7812, 1.0, 0.75, 1.0, 0.75, 0.5, 0.75, 0.5, 0.75, 1.0, 0.7188, 1.0, 0.7188, 0.5, 0.7188, 0.5, 0.7188, 1.0, 0.6875, 1.0, 0.6875, 0.5, 0.6875, 0.5, 0.6875, 1.0, 0.6562, 1.0, 0.6562, 0.5, 0.6562, 0.5, 0.6562, 1.0, 0.625, 1.0, 0.625, 0.5, 0.625, 0.5, 0.625, 1.0, 0.5938, 1.0, 0.5938, 0.5, 0.5938, 0.5, 0.5938, 1.0, 0.5625, 1.0, 0.5625, 0.5, 0.5625, 0.5, 0.5625, 1.0, 0.5312, 1.0, 0.5312, 0.5, 0.5312, 0.5, 0.5312, 1.0, 0.5, 1.0, 0.5, 0.5, 0.5, 0.5, 0.5, 1.0, 0.4688, 1.0, 0.4688, 0.5, 0.4688, 0.5, 0.4688, 1.0, 0.4375, 1.0, 0.4375, 0.5, 0.4375, 0.5, 0.4375, 1.0, 0.4062, 1.0, 0.4062, 0.5, 0.4062, 0.5, 0.4062, 1.0, 0.375, 1.0, 0.375, 0.5, 0.375, 0.5, 0.375, 1.0, 0.3438, 1.0, 0.3438, 0.5, 0.3438, 0.5, 0.3438, 1.0, 0.3125, 1.0, 0.3125, 0.5, 0.3125, 0.5, 0.3125, 1.0, 0.2812, 1.0, 0.2812, 0.5, 0.2812, 0.5, 0.2812, 1.0, 0.25, 1.0, 0.25, 0.5, 0.25, 0.5, 0.25, 1.0, 0.2188, 1.0, 0.2188, 0.5, 0.2188, 0.5, 0.2188, 1.0, 0.1875, 1.0, 0.1875, 0.5, 0.1875, 0.5, 0.1875, 1.0, 0.1562, 1.0, 0.1562, 0.5, 0.1562, 0.5, 0.1562, 1.0, 0.125, 1.0, 0.125, 0.5, 0.125, 0.5, 0.125, 1.0, 0.09375, 1.0, 0.09375, 0.5, 0.09375, 0.5, 0.09375, 1.0, 0.0625, 1.0, 0.0625, 0.5, 0.2968, 0.4854, 0.25, 0.49, 0.2032, 0.4854, 0.1582, 0.4717, 0.1167, 0.4496, 0.08029, 0.4197, 0.05045, 0.3833, 0.02827, 0.3418, 0.01461, 0.2968, 0.01, 0.25, 0.01461, 0.2032, 0.02827, 0.1582, 0.05045, 0.1167, 0.08029, 0.08029, 0.1167, 0.05045, 0.1582, 0.02827, 0.2032, 0.01461, 0.25, 0.01, 0.2968, 0.01461, 0.3418, 0.02827, 0.3833, 0.05045, 0.4197, 0.08029, 0.4496, 0.1167, 0.4717, 0.1582, 0.4854, 0.2032, 0.49, 0.25, 0.4854, 0.2968, 0.4717, 0.3418, 0.4496, 0.3833, 0.4197, 0.4197, 0.3833, 0.4496, 0.3418, 0.4717, 0.0625, 0.5, 0.0625, 1.0, 0.03125, 1.0, 0.03125, 0.5, 0.03125, 0.5, 0.03125, 1.0, 0.0, 1.0, 0.0, 0.5, 0.75, 0.49, 0.7968, 0.4854, 0.8418, 0.4717, 0.8833, 0.4496, 0.9197, 0.4197, 0.9496, 0.3833, 0.9717, 0.3418, 0.9854, 0.2968, 0.99, 0.25, 0.9854, 0.2032, 0.9717, 0.1582, 0.9496, 0.1167, 0.9197, 0.08029, 0.8833, 0.05045, 0.8418, 0.02827, 0.7968, 0.01461, 0.75, 0.01, 0.7032, 0.01461, 0.6582, 0.02827, 0.6167, 0.05045, 0.5803, 0.08029, 0.5504, 0.1167, 0.5283, 0.1582, 0.5146, 0.2032, 0.51, 0.25, 0.5146, 0.2968, 0.5283, 0.3418, 0.5504, 0.3833, 0.5803, 0.4197, 0.6167, 0.4496, 0.6582, 0.4717, 0.7032, 0.4854, 1.0, 0.5, 1.0, 1.0, 0.9688, 1.0, 0.9688, 0.5, 0.9688, 0.5, 0.9688, 1.0, 0.9375, 1.0, 0.9375, 0.5, 0.9375, 0.5, 0.9375, 1.0, 0.9062, 1.0, 0.9062, 0.5, 0.9062, 0.5, 0.9062, 1.0, 0.875, 1.0, 0.875, 0.5, 0.875, 0.5, 0.875, 1.0, 0.8438, 1.0, 0.8438, 0.5, 0.8438, 0.5, 0.8438, 1.0, 0.8125, 1.0, 0.8125, 0.5, 0.8125, 0.5, 0.8125, 1.0, 0.7812, 1.0, 0.7812, 0.5, 0.7812, 0.5, 0.7812, 1.0, 0.75, 1.0, 0.75, 0.5, 0.75, 0.5, 0.75, 1.0, 0.7188, 1.0, 0.7188, 0.5, 0.7188, 0.5, 0.7188, 1.0, 0.6875, 1.0, 0.6875, 0.5, 0.6875, 0.5, 0.6875, 1.0, 0.6562, 1.0, 0.6562, 0.5, 0.6562, 0.5, 0.6562, 1.0, 0.625, 1.0, 0.625, 0.5, 0.625, 0.5, 0.625, 1.0, 0.5938, 1.0, 0.5938, 0.5, 0.5938, 0.5, 0.5938, 1.0, 0.5625, 1.0, 0.5625, 0.5, 0.5625, 0.5, 0.5625, 1.0, 0.5312, 1.0, 0.5312, 0.5, 0.5312, 0.5, 0.5312, 1.0, 0.5, 1.0, 0.5, 0.5, 0.5, 0.5, 0.5, 1.0, 0.4688, 1.0, 0.4688, 0.5, 0.4688, 0.5, 0.4688, 1.0, 0.4375, 1.0, 0.4375, 0.5, 0.4375, 0.5, 0.4375, 1.0, 0.4062, 1.0, 0.4062, 0.5, 0.4062, 0.5, 0.4062, 1.0, 0.375, 1.0, 0.375, 0.5, 0.375, 0.5, 0.375, 1.0, 0.3438, 1.0, 0.3438, 0.5, 0.3438, 0.5, 0.3438, 1.0, 0.3125, 1.0, 0.3125, 0.5, 0.3125, 0.5, 0.3125, 1.0, 0.2812, 1.0, 0.2812, 0.5, 0.2812, 0.5, 0.2812, 1.0, 0.25, 1.0, 0.25, 0.5, 0.25, 0.5, 0.25, 1.0, 0.2188, 1.0, 0.2188, 0.5, 0.2188, 0.5, 0.2188, 1.0, 0.1875, 1.0, 0.1875, 0.5, 0.1875, 0.5, 0.1875, 1.0, 0.1562, 1.0, 0.1562, 0.5, 0.1562, 0.5, 0.1562, 1.0, 0.125, 1.0, 0.125, 0.5, 0.125, 0.5, 0.125, 1.0, 0.09375, 1.0, 0.09375, 0.5, 0.09375, 0.5, 0.09375, 1.0, 0.0625, 1.0, 0.0625, 0.5, 0.2968, 0.4854, 0.25, 0.49, 0.2032, 0.4854, 0.1582, 0.4717, 0.1167, 0.4496, 0.08029, 0.4197, 0.05045, 0.3833, 0.02827, 0.3418, 0.01461, 0.2968, 0.01, 0.25, 0.01461, 0.2032, 0.02827, 0.1582, 0.05045, 0.1167, 0.08029, 0.08029, 0.1167, 0.05045, 0.1582, 0.02827, 0.2032, 0.01461, 0.25, 0.01, 0.2968, 0.01461, 0.3418, 0.02827, 0.3833, 0.05045, 0.4197, 0.08029, 0.4496, 0.1167, 0.4717, 0.1582, 0.4854, 0.2032, 0.49, 0.25, 0.4854, 0.2968, 0.4717, 0.3418, 0.4496, 0.3833, 0.4197, 0.4197, 0.3833, 0.4496, 0.3418, 0.4717, 0.0625, 0.5, 0.0625, 1.0, 0.03125, 1.0, 0.03125, 0.5, 0.03125, 0.5, 0.03125, 1.0, 0.0, 1.0, 0.0, 0.5, 0.75, 0.49, 0.7968, 0.4854, 0.8418, 0.4717, 0.8833, 0.4496, 0.9197, 0.4197, 0.9496, 0.3833, 0.9717, 0.3418, 0.9854, 0.2968, 0.99, 0.25, 0.9854, 0.2032, 0.9717, 0.1582, 0.9496, 0.1167, 0.9197, 0.08029, 0.8833, 0.05045, 0.8418, 0.02827, 0.7968, 0.01461, 0.75, 0.01, 0.7032, 0.01461, 0.6582, 0.02827, 0.6167, 0.05045, 0.5803, 0.08029, 0.5504, 0.1167, 0.5283, 0.1582, 0.5146, 0.2032, 0.51, 0.25, 0.5146, 0.2968, 0.5283, 0.3418, 0.5504, 0.3833, 0.5803, 0.4197, 0.6167, 0.4496, 0.6582, 0.4717, 0.7032, 0.4854, 1.0, 0.5, 1.0, 1.0, 0.9688, 1.0, 0.9688, 0.5, 0.9688, 0.5, 0.9688, 1.0, 0.9375, 1.0, 0.9375, 0.5, 0.9375, 0.5, 0.9375, 1.0, 0.9062, 1.0, 0.9062, 0.5, 0.9062, 0.5, 0.9062, 1.0, 0.875, 1.0, 0.875, 0.5, 0.875, 0.5, 0.875, 1.0, 0.8438, 1.0, 0.8438, 0.5, 0.8438, 0.5, 0.8438, 1.0, 0.8125, 1.0, 0.8125, 0.5, 0.8125, 0.5, 0.8125, 1.0, 0.7812, 1.0, 0.7812, 0.5, 0.7812, 0.5, 0.7812, 1.0, 0.75, 1.0, 0.75, 0.5, 0.75, 0.5, 0.75, 1.0, 0.7188, 1.0, 0.7188, 0.5, 0.7188, 0.5, 0.7188, 1.0, 0.6875, 1.0, 0.6875, 0.5, 0.6875, 0.5, 0.6875, 1.0, 0.6562, 1.0, 0.6562, 0.5, 0.6562, 0.5, 0.6562, 1.0, 0.625, 1.0, 0.625, 0.5, 0.625, 0.5, 0.625, 1.0, 0.5938, 1.0, 0.5938, 0.5, 0.5938, 0.5, 0.5938, 1.0, 0.5625, 1.0, 0.5625, 0.5, 0.5625, 0.5, 0.5625, 1.0, 0.5312, 1.0, 0.5312, 0.5, 0.5312, 0.5, 0.5312, 1.0, 0.5, 1.0, 0.5, 0.5, 0.5, 0.5, 0.5, 1.0, 0.4688, 1.0, 0.4688, 0.5, 0.4688, 0.5, 0.4688, 1.0, 0.4375, 1.0, 0.4375, 0.5, 0.4375, 0.5, 0.4375, 1.0, 0.4062, 1.0, 0.4062, 0.5, 0.4062, 0.5, 0.4062, 1.0, 0.375, 1.0, 0.375, 0.5, 0.375, 0.5, 0.375, 1.0, 0.3438, 1.0, 0.3438, 0.5, 0.3438, 0.5, 0.3438, 1.0, 0.3125, 1.0, 0.3125, 0.5, 0.3125, 0.5, 0.3125, 1.0, 0.2812, 1.0, 0.2812, 0.5, 0.2812, 0.5, 0.2812, 1.0, 0.25, 1.0, 0.25, 0.5, 0.25, 0.5, 0.25, 1.0, 0.2188, 1.0, 0.2188, 0.5, 0.2188, 0.5, 0.2188, 1.0, 0.1875, 1.0, 0.1875, 0.5, 0.1875, 0.5, 0.1875, 1.0, 0.1562, 1.0, 0.1562, 0.5, 0.1562, 0.5, 0.1562, 1.0, 0.125, 1.0, 0.125, 0.5, 0.125, 0.5, 0.125, 1.0, 0.09375, 1.0, 0.09375, 0.5, 0.09375, 0.5, 0.09375, 1.0, 0.0625, 1.0, 0.0625, 0.5, 0.2968, 0.4854, 0.25, 0.49, 0.2032, 0.4854, 0.1582, 0.4717, 0.1167, 0.4496, 0.08029, 0.4197, 0.05045, 0.3833, 0.02827, 0.3418, 0.01461, 0.2968, 0.01, 0.25, 0.01461, 0.2032, 0.02827, 0.1582, 0.05045, 0.1167, 0.08029, 0.08029, 0.1167, 0.05045, 0.1582, 0.02827, 0.2032, 0.01461, 0.25, 0.01, 0.2968, 0.01461, 0.3418, 0.02827, 0.3833, 0.05045, 0.4197, 0.08029, 0.4496, 0.1167, 0.4717, 0.1582, 0.4854, 0.2032, 0.49, 0.25, 0.4854, 0.2968, 0.4717, 0.3418, 0.4496, 0.3833, 0.4197, 0.4197, 0.3833, 0.4496, 0.3418, 0.4717, 0.0625, 0.5, 0.0625, 1.0, 0.03125, 1.0, 0.03125, 0.5, 0.03125, 0.5, 0.03125, 1.0, 0.0, 1.0, 0.0, 0.5, 0.75, 0.49, 0.7968, 0.4854, 0.8418, 0.4717, 0.8833, 0.4496, 0.9197, 0.4197, 0.9496, 0.3833, 0.9717, 0.3418, 0.9854, 0.2968, 0.99, 0.25, 0.9854, 0.2032, 0.9717, 0.1582, 0.9496, 0.1167, 0.9197, 0.08029, 0.8833, 0.05045, 0.8418, 0.02827, 0.7968, 0.01461, 0.75, 0.01, 0.7032, 0.01461, 0.6582, 0.02827, 0.6167, 0.05045, 0.5803, 0.08029, 0.5504, 0.1167, 0.5283, 0.1582, 0.5146, 0.2032, 0.51, 0.25, 0.5146, 0.2968, 0.5283, 0.3418, 0.5504, 0.3833, 0.5803, 0.4197, 0.6167, 0.4496, 0.6582, 0.4717, 0.7032, 0.4854, 1.0, 0.5, 1.0, 1.0, 0.9688, 1.0, 0.9688, 0.5, 0.9688, 0.5, 0.9688, 1.0, 0.9375, 1.0, 0.9375, 0.5, 0.9375, 0.5, 0.9375, 1.0, 0.9062, 1.0, 0.9062, 0.5, 0.9062, 0.5, 0.9062, 1.0, 0.875, 1.0, 0.875, 0.5, 0.875, 0.5, 0.875, 1.0, 0.8438, 1.0, 0.8438, 0.5, 0.8438, 0.5, 0.8438, 1.0, 0.8125, 1.0, 0.8125, 0.5, 0.8125, 0.5, 0.8125, 1.0, 0.7812, 1.0, 0.7812, 0.5, 0.7812, 0.5, 0.7812, 1.0, 0.75, 1.0, 0.75, 0.5, 0.75, 0.5, 0.75, 1.0, 0.7188, 1.0, 0.7188, 0.5, 0.7188, 0.5, 0.7188, 1.0, 0.6875, 1.0, 0.6875, 0.5, 0.6875, 0.5, 0.6875, 1.0, 0.6562, 1.0, 0.6562, 0.5, 0.6562, 0.5, 0.6562, 1.0, 0.625, 1.0, 0.625, 0.5, 0.625, 0.5, 0.625, 1.0, 0.5938, 1.0, 0.5938, 0.5, 0.5938, 0.5, 0.5938, 1.0, 0.5625, 1.0, 0.5625, 0.5, 0.5625, 0.5, 0.5625, 1.0, 0.5312, 1.0, 0.5312, 0.5, 0.5312, 0.5, 0.5312, 1.0, 0.5, 1.0, 0.5, 0.5, 0.5, 0.5, 0.5, 1.0, 0.4688, 1.0, 0.4688, 0.5, 0.4688, 0.5, 0.4688, 1.0, 0.4375, 1.0, 0.4375, 0.5, 0.4375, 0.5, 0.4375, 1.0, 0.4062, 1.0, 0.4062, 0.5, 0.4062, 0.5, 0.4062, 1.0, 0.375, 1.0, 0.375, 0.5, 0.375, 0.5, 0.375, 1.0, 0.3438, 1.0, 0.3438, 0.5, 0.3438, 0.5, 0.3438, 1.0, 0.3125, 1.0, 0.3125, 0.5, 0.3125, 0.5, 0.3125, 1.0, 0.2812, 1.0, 0.2812, 0.5, 0.2812, 0.5, 0.2812, 1.0, 0.25, 1.0, 0.25, 0.5, 0.25, 0.5, 0.25, 1.0, 0.2188, 1.0, 0.2188, 0.5, 0.2188, 0.5, 0.2188, 1.0, 0.1875, 1.0, 0.1875, 0.5, 0.1875, 0.5, 0.1875, 1.0, 0.1562, 1.0, 0.1562, 0.5, 0.1562, 0.5, 0.1562, 1.0, 0.125, 1.0, 0.125, 0.5, 0.125, 0.5, 0.125, 1.0, 0.09375, 1.0, 0.09375, 0.5, 0.09375, 0.5, 0.09375, 1.0, 0.0625, 1.0, 0.0625, 0.5, 0.2968, 0.4854, 0.25, 0.49, 0.2032, 0.4854, 0.1582, 0.4717, 0.1167, 0.4496, 0.08029, 0.4197, 0.05045, 0.3833, 0.02827, 0.3418, 0.01461, 0.2968, 0.01, 0.25, 0.01461, 0.2032, 0.02827, 0.1582, 0.05045, 0.1167, 0.08029, 0.08029, 0.1167, 0.05045, 0.1582, 0.02827, 0.2032, 0.01461, 0.25, 0.01, 0.2968, 0.01461, 0.3418, 0.02827, 0.3833, 0.05045, 0.4197, 0.08029, 0.4496, 0.1167, 0.4717, 0.1582, 0.4854, 0.2032, 0.49, 0.25, 0.4854, 0.2968, 0.4717, 0.3418, 0.4496, 0.3833, 0.4197, 0.4197, 0.3833, 0.4496, 0.3418, 0.4717, 0.0625, 0.5, 0.0625, 1.0, 0.03125, 1.0, 0.03125, 0.5, 0.03125, 0.5, 0.03125, 1.0, 0.0, 1.0, 0.0, 0.5, 0.75, 0.49, 0.7968, 0.4854, 0.8418, 0.4717, 0.8833, 0.4496, 0.9197, 0.4197, 0.9496, 0.3833, 0.9717, 0.3418, 0.9854, 0.2968, 0.99, 0.25, 0.9854, 0.2032, 0.9717, 0.1582, 0.9496, 0.1167, 0.9197, 0.08029, 0.8833, 0.05045, 0.8418, 0.02827, 0.7968, 0.01461, 0.75, 0.01, 0.7032, 0.01461, 0.6582, 0.02827, 0.6167, 0.05045, 0.5803, 0.08029, 0.5504, 0.1167, 0.5283, 0.1582, 0.5146, 0.2032, 0.51, 0.25, 0.5146, 0.2968, 0.5283, 0.3418, 0.5504, 0.3833, 0.5803, 0.4197, 0.6167, 0.4496, 0.6582, 0.4717, 0.7032, 0.4854])
me_cylinder_002.update()
me_cylinder = bpy.data.meshes.new('Cylinder')
me_cylinder.from_pydata([(-2.028e-08, 5.139, -6.25), (0.0, 6.5, 6.25), (1.003, 5.04, -6.25), (1.268, 6.375, 6.25), (1.966, 4.748, -6.25), (2.487, 6.005, 6.25), (2.855, 4.273, -6.25), (3.611, 5.405, 6.25), (3.634, 3.634, -6.25), (4.596, 4.596, 6.25), (4.273, 2.855, -6.25), (5.405, 3.611, 6.25), (4.748, 1.966, -6.25), (6.005, 2.487, 6.25), (5.04, 1.003, -6.25), (6.375, 1.268, 6.25), (5.139, 1.872e-08, -6.25), (6.5, 0.0, 6.25), (5.04, -1.003, -6.25), (6.375, -1.268, 6.25), (4.748, -1.966, -6.25), (6.005, -2.487, 6.25), (4.273, -2.855, -6.25), (5.405, -3.611, 6.25), (3.634, -3.634, -6.25), (4.596, -4.596, 6.25), (2.855, -4.273, -6.25), (3.611, -5.405, 6.25), (1.966, -4.748, -6.25), (2.487, -6.005, 6.25), (1.003, -5.04, -6.25), (1.268, -6.375, 6.25), (-2.028e-08, -5.139, -6.25), (0.0, -6.5, 6.25), (-1.003, -5.04, -6.25), (-1.268, -6.375, 6.25), (-1.966, -4.748, -6.25), (-2.487, -6.005, 6.25), (-2.855, -4.273, -6.25), (-3.611, -5.405, 6.25), (-3.634, -3.634, -6.25), (-4.596, -4.596, 6.25), (-4.273, -2.855, -6.25), (-5.405, -3.611, 6.25), (-4.748, -1.966, -6.25), (-6.005, -2.487, 6.25), (-5.04, -1.003, -6.25), (-6.375, -1.268, 6.25), (-5.139, 1.872e-08, -6.25), (-6.5, 0.0, 6.25), (-5.04, 1.003, -6.25), (-6.375, 1.268, 6.25), (-4.748, 1.966, -6.25), (-6.005, 2.487, 6.25), (-4.273, 2.855, -6.25), (-5.405, 3.611, 6.25), (-3.634, 3.634, -6.25), (-4.596, 4.596, 6.25), (-2.855, 4.273, -6.25), (-3.611, 5.405, 6.25), (-1.966, 4.748, -6.25), (-2.487, 6.005, 6.25), (-1.003, 5.04, -6.25), (-1.268, 6.375, 6.25)], [], [(0, 1, 3, 2), (2, 3, 5, 4), (4, 5, 7, 6), (6, 7, 9, 8), (8, 9, 11, 10), (10, 11, 13, 12), (12, 13, 15, 14), (14, 15, 17, 16), (16, 17, 19, 18), (18, 19, 21, 20), (20, 21, 23, 22), (22, 23, 25, 24), (24, 25, 27, 26), (26, 27, 29, 28), (28, 29, 31, 30), (30, 31, 33, 32), (32, 33, 35, 34), (34, 35, 37, 36), (36, 37, 39, 38), (38, 39, 41, 40), (40, 41, 43, 42), (42, 43, 45, 44), (44, 45, 47, 46), (46, 47, 49, 48), (48, 49, 51, 50), (50, 51, 53, 52), (52, 53, 55, 54), (54, 55, 57, 56), (56, 57, 59, 58), (58, 59, 61, 60), (3, 1, 63, 61, 59, 57, 55, 53, 51, 49, 47, 45, 43, 41, 39, 37, 35, 33, 31, 29, 27, 25, 23, 21, 19, 17, 15, 13, 11, 9, 7, 5), (60, 61, 63, 62), (62, 63, 1, 0), (0, 2, 4, 6, 8, 10, 12, 14, 16, 18, 20, 22, 24, 26, 28, 30, 32, 34, 36, 38, 40, 42, 44, 46, 48, 50, 52, 54, 56, 58, 60, 62)])
_uv = me_cylinder.uv_layers.new(name='UVMap')
_uv.uv.foreach_set('vector', [1.0, 0.5, 1.0, 1.0, 0.9688, 1.0, 0.9688, 0.5, 0.9688, 0.5, 0.9688, 1.0, 0.9375, 1.0, 0.9375, 0.5, 0.9375, 0.5, 0.9375, 1.0, 0.9062, 1.0, 0.9062, 0.5, 0.9062, 0.5, 0.9062, 1.0, 0.875, 1.0, 0.875, 0.5, 0.875, 0.5, 0.875, 1.0, 0.8438, 1.0, 0.8438, 0.5, 0.8438, 0.5, 0.8438, 1.0, 0.8125, 1.0, 0.8125, 0.5, 0.8125, 0.5, 0.8125, 1.0, 0.7812, 1.0, 0.7812, 0.5, 0.7812, 0.5, 0.7812, 1.0, 0.75, 1.0, 0.75, 0.5, 0.75, 0.5, 0.75, 1.0, 0.7188, 1.0, 0.7188, 0.5, 0.7188, 0.5, 0.7188, 1.0, 0.6875, 1.0, 0.6875, 0.5, 0.6875, 0.5, 0.6875, 1.0, 0.6562, 1.0, 0.6562, 0.5, 0.6562, 0.5, 0.6562, 1.0, 0.625, 1.0, 0.625, 0.5, 0.625, 0.5, 0.625, 1.0, 0.5938, 1.0, 0.5938, 0.5, 0.5938, 0.5, 0.5938, 1.0, 0.5625, 1.0, 0.5625, 0.5, 0.5625, 0.5, 0.5625, 1.0, 0.5312, 1.0, 0.5312, 0.5, 0.5312, 0.5, 0.5312, 1.0, 0.5, 1.0, 0.5, 0.5, 0.5, 0.5, 0.5, 1.0, 0.4688, 1.0, 0.4688, 0.5, 0.4688, 0.5, 0.4688, 1.0, 0.4375, 1.0, 0.4375, 0.5, 0.4375, 0.5, 0.4375, 1.0, 0.4062, 1.0, 0.4062, 0.5, 0.4062, 0.5, 0.4062, 1.0, 0.375, 1.0, 0.375, 0.5, 0.375, 0.5, 0.375, 1.0, 0.3438, 1.0, 0.3438, 0.5, 0.3438, 0.5, 0.3438, 1.0, 0.3125, 1.0, 0.3125, 0.5, 0.3125, 0.5, 0.3125, 1.0, 0.2812, 1.0, 0.2812, 0.5, 0.2812, 0.5, 0.2812, 1.0, 0.25, 1.0, 0.25, 0.5, 0.25, 0.5, 0.25, 1.0, 0.2188, 1.0, 0.2188, 0.5, 0.2188, 0.5, 0.2188, 1.0, 0.1875, 1.0, 0.1875, 0.5, 0.1875, 0.5, 0.1875, 1.0, 0.1562, 1.0, 0.1562, 0.5, 0.1562, 0.5, 0.1562, 1.0, 0.125, 1.0, 0.125, 0.5, 0.125, 0.5, 0.125, 1.0, 0.09375, 1.0, 0.09375, 0.5, 0.09375, 0.5, 0.09375, 1.0, 0.0625, 1.0, 0.0625, 0.5, 0.2968, 0.4854, 0.25, 0.49, 0.2032, 0.4854, 0.1582, 0.4717, 0.1167, 0.4496, 0.08029, 0.4197, 0.05045, 0.3833, 0.02827, 0.3418, 0.01461, 0.2968, 0.01, 0.25, 0.01461, 0.2032, 0.02827, 0.1582, 0.05045, 0.1167, 0.08029, 0.08029, 0.1167, 0.05045, 0.1582, 0.02827, 0.2032, 0.01461, 0.25, 0.01, 0.2968, 0.01461, 0.3418, 0.02827, 0.3833, 0.05045, 0.4197, 0.08029, 0.4496, 0.1167, 0.4717, 0.1582, 0.4854, 0.2032, 0.49, 0.25, 0.4854, 0.2968, 0.4717, 0.3418, 0.4496, 0.3833, 0.4197, 0.4197, 0.3833, 0.4496, 0.3418, 0.4717, 0.0625, 0.5, 0.0625, 1.0, 0.03125, 1.0, 0.03125, 0.5, 0.03125, 0.5, 0.03125, 1.0, 0.0, 1.0, 0.0, 0.5, 0.75, 0.49, 0.7968, 0.4854, 0.8418, 0.4717, 0.8833, 0.4496, 0.9197, 0.4197, 0.9496, 0.3833, 0.9717, 0.3418, 0.9854, 0.2968, 0.99, 0.25, 0.9854, 0.2032, 0.9717, 0.1582, 0.9496, 0.1167, 0.9197, 0.08029, 0.8833, 0.05045, 0.8418, 0.02827, 0.7968, 0.01461, 0.75, 0.01, 0.7032, 0.01461, 0.6582, 0.02827, 0.6167, 0.05045, 0.5803, 0.08029, 0.5504, 0.1167, 0.5283, 0.1582, 0.5146, 0.2032, 0.51, 0.25, 0.5146, 0.2968, 0.5283, 0.3418, 0.5504, 0.3833, 0.5803, 0.4197, 0.6167, 0.4496, 0.6582, 0.4717, 0.7032, 0.4854])
me_cylinder.update()
me_cylinder_003 = bpy.data.meshes.new('Cylinder.003')
me_cylinder_003.from_pydata([(-1.043e-09, 2.188, -0.25), (0.0, 2.25, 0.25), (1.207, 2.188, -0.25), (1.219, 2.249, 0.25), (2.368, 2.19, -0.25), (2.392, 2.248, 0.25), (3.438, 2.193, -0.25), (3.472, 2.245, 0.25), (4.375, 2.197, -0.25), (4.419, 2.241, 0.25), (5.145, 2.201, -0.25), (5.197, 2.236, 0.25), (5.717, 2.368, -0.25), (5.774, 2.392, 0.25), (6.069, 1.207, -0.25), (6.13, 1.219, 0.25), (6.188, -7.451e-10, -0.25), (6.25, 0.0, 0.25), (6.069, -1.207, -0.25), (6.13, -1.219, 0.25), (5.717, -2.368, -0.25), (5.774, -2.392, 0.25), (5.145, -3.438, -0.25), (5.197, -3.472, 0.25), (4.375, -4.375, -0.25), (4.419, -4.419, 0.25), (3.438, -5.145, -0.25), (3.472, -5.197, 0.25), (2.368, -5.717, -0.25), (2.392, -5.774, 0.25), (1.207, -6.069, -0.25), (1.219, -6.13, 0.25), (-1.043e-09, -6.188, -0.25), (0.0, -6.25, 0.25), (-1.207, -6.069, -0.25), (-1.219, -6.13, 0.25), (-2.368, -5.717, -0.25), (-2.392, -5.774, 0.25), (-3.438, -5.145, -0.25), (-3.472, -5.197, 0.25), (-4.375, -4.375, -0.25), (-4.419, -4.419, 0.25), (-5.145, -3.438, -0.25), (-5.197, -3.472, 0.25), (-5.717, -2.368, -0.25), (-5.774, -2.392, 0.25), (-6.069, -1.207, -0.25), (-6.13, -1.219, 0.25), (-6.188, -7.451e-10, -0.25), (-6.25, 0.0, 0.25), (-6.069, 1.207, -0.25), (-6.13, 1.219, 0.25), (-5.717, 2.368, -0.25), (-5.774, 2.392, 0.25), (-5.145, 2.201, -0.25), (-5.197, 2.236, 0.25), (-4.375, 2.197, -0.25), (-4.419, 2.241, 0.25), (-3.438, 2.193, -0.25), (-3.472, 2.245, 0.25), (-2.368, 2.19, -0.25), (-2.392, 2.248, 0.25), (-1.207, 2.188, -0.25), (-1.219, 2.249, 0.25)], [], [(0, 1, 3, 2), (2, 3, 5, 4), (4, 5, 7, 6), (6, 7, 9, 8), (8, 9, 11, 10), (10, 11, 13, 12), (12, 13, 15, 14), (14, 15, 17, 16), (16, 17, 19, 18), (18, 19, 21, 20), (20, 21, 23, 22), (22, 23, 25, 24), (24, 25, 27, 26), (26, 27, 29, 28), (28, 29, 31, 30), (30, 31, 33, 32), (32, 33, 35, 34), (34, 35, 37, 36), (36, 37, 39, 38), (38, 39, 41, 40), (40, 41, 43, 42), (42, 43, 45, 44), (44, 45, 47, 46), (46, 47, 49, 48), (48, 49, 51, 50), (50, 51, 53, 52), (52, 53, 55, 54), (54, 55, 57, 56), (56, 57, 59, 58), (58, 59, 61, 60), (3, 1, 63, 61, 59, 57, 55, 53, 51, 49, 47, 45, 43, 41, 39, 37, 35, 33, 31, 29, 27, 25, 23, 21, 19, 17, 15, 13, 11, 9, 7, 5), (60, 61, 63, 62), (62, 63, 1, 0), (0, 2, 4, 6, 8, 10, 12, 14, 16, 18, 20, 22, 24, 26, 28, 30, 32, 34, 36, 38, 40, 42, 44, 46, 48, 50, 52, 54, 56, 58, 60, 62)])
_uv = me_cylinder_003.uv_layers.new(name='UVMap')
_uv.uv.foreach_set('vector', [1.0, 0.5, 1.0, 1.0, 0.9688, 1.0, 0.9688, 0.5, 0.9688, 0.5, 0.9688, 1.0, 0.9375, 1.0, 0.9375, 0.5, 0.9375, 0.5, 0.9375, 1.0, 0.9062, 1.0, 0.9062, 0.5, 0.9062, 0.5, 0.9062, 1.0, 0.875, 1.0, 0.875, 0.5, 0.875, 0.5, 0.875, 1.0, 0.8438, 1.0, 0.8438, 0.5, 0.8438, 0.5, 0.8438, 1.0, 0.8125, 1.0, 0.8125, 0.5, 0.8125, 0.5, 0.8125, 1.0, 0.7812, 1.0, 0.7812, 0.5, 0.7812, 0.5, 0.7812, 1.0, 0.75, 1.0, 0.75, 0.5, 0.75, 0.5, 0.75, 1.0, 0.7188, 1.0, 0.7188, 0.5, 0.7188, 0.5, 0.7188, 1.0, 0.6875, 1.0, 0.6875, 0.5, 0.6875, 0.5, 0.6875, 1.0, 0.6562, 1.0, 0.6562, 0.5, 0.6562, 0.5, 0.6562, 1.0, 0.625, 1.0, 0.625, 0.5, 0.625, 0.5, 0.625, 1.0, 0.5938, 1.0, 0.5938, 0.5, 0.5938, 0.5, 0.5938, 1.0, 0.5625, 1.0, 0.5625, 0.5, 0.5625, 0.5, 0.5625, 1.0, 0.5312, 1.0, 0.5312, 0.5, 0.5312, 0.5, 0.5312, 1.0, 0.5, 1.0, 0.5, 0.5, 0.5, 0.5, 0.5, 1.0, 0.4688, 1.0, 0.4688, 0.5, 0.4688, 0.5, 0.4688, 1.0, 0.4375, 1.0, 0.4375, 0.5, 0.4375, 0.5, 0.4375, 1.0, 0.4062, 1.0, 0.4062, 0.5, 0.4062, 0.5, 0.4062, 1.0, 0.375, 1.0, 0.375, 0.5, 0.375, 0.5, 0.375, 1.0, 0.3438, 1.0, 0.3438, 0.5, 0.3438, 0.5, 0.3438, 1.0, 0.3125, 1.0, 0.3125, 0.5, 0.3125, 0.5, 0.3125, 1.0, 0.2812, 1.0, 0.2812, 0.5, 0.2812, 0.5, 0.2812, 1.0, 0.25, 1.0, 0.25, 0.5, 0.25, 0.5, 0.25, 1.0, 0.2188, 1.0, 0.2188, 0.5, 0.2188, 0.5, 0.2188, 1.0, 0.1875, 1.0, 0.1875, 0.5, 0.1875, 0.5, 0.1875, 1.0, 0.1562, 1.0, 0.1562, 0.5, 0.1562, 0.5, 0.1562, 1.0, 0.125, 1.0, 0.125, 0.5, 0.125, 0.5, 0.125, 1.0, 0.09375, 1.0, 0.09375, 0.5, 0.09375, 0.5, 0.09375, 1.0, 0.0625, 1.0, 0.0625, 0.5, 0.2968, 0.4854, 0.25, 0.49, 0.2032, 0.4854, 0.1582, 0.4717, 0.1167, 0.4496, 0.08029, 0.4197, 0.05045, 0.3833, 0.02827, 0.3418, 0.01461, 0.2968, 0.01, 0.25, 0.01461, 0.2032, 0.02827, 0.1582, 0.05045, 0.1167, 0.08029, 0.08029, 0.1167, 0.05045, 0.1582, 0.02827, 0.2032, 0.01461, 0.25, 0.01, 0.2968, 0.01461, 0.3418, 0.02827, 0.3833, 0.05045, 0.4197, 0.08029, 0.4496, 0.1167, 0.4717, 0.1582, 0.4854, 0.2032, 0.49, 0.25, 0.4854, 0.2968, 0.4717, 0.3418, 0.4496, 0.3833, 0.4197, 0.4197, 0.3833, 0.4496, 0.3418, 0.4717, 0.0625, 0.5, 0.0625, 1.0, 0.03125, 1.0, 0.03125, 0.5, 0.03125, 0.5, 0.03125, 1.0, 0.0, 1.0, 0.0, 0.5, 0.75, 0.49, 0.7968, 0.4854, 0.8418, 0.4717, 0.8833, 0.4496, 0.9197, 0.4197, 0.9496, 0.3833, 0.9717, 0.3418, 0.9854, 0.2968, 0.99, 0.25, 0.9854, 0.2032, 0.9717, 0.1582, 0.9496, 0.1167, 0.9197, 0.08029, 0.8833, 0.05045, 0.8418, 0.02827, 0.7968, 0.01461, 0.75, 0.01, 0.7032, 0.01461, 0.6582, 0.02827, 0.6167, 0.05045, 0.5803, 0.08029, 0.5504, 0.1167, 0.5283, 0.1582, 0.5146, 0.2032, 0.51, 0.25, 0.5146, 0.2968, 0.5283, 0.3418, 0.5504, 0.3833, 0.5803, 0.4197, 0.6167, 0.4496, 0.6582, 0.4717, 0.7032, 0.4854])
me_cylinder_003.update()
me_cylinder_004 = bpy.data.meshes.new('Cylinder.004')
me_cylinder_004.from_pydata([(0.0, 1.5, -0.5), (0.0, 1.5, 0.5), (0.2926, 1.471, -0.5), (0.2926, 1.471, 0.5), (0.574, 1.386, -0.5), (0.574, 1.386, 0.5), (0.8334, 1.247, -0.5), (0.8334, 1.247, 0.5), (1.061, 1.061, -0.5), (1.061, 1.061, 0.5), (1.247, 0.8334, -0.5), (1.247, 0.8334, 0.5), (1.386, 0.574, -0.5), (1.386, 0.574, 0.5), (1.471, 0.2926, -0.5), (1.471, 0.2926, 0.5), (1.5, 0.0, -0.5), (1.5, 0.0, 0.5), (1.471, -0.2926, -0.5), (1.471, -0.2926, 0.5), (1.386, -0.574, -0.5), (1.386, -0.574, 0.5), (1.247, -0.8334, -0.5), (1.247, -0.8334, 0.5), (1.061, -1.061, -0.5), (1.061, -1.061, 0.5), (0.8334, -1.247, -0.5), (0.8334, -1.247, 0.5), (0.574, -1.386, -0.5), (0.574, -1.386, 0.5), (0.2926, -1.471, -0.5), (0.2926, -1.471, 0.5), (0.0, -1.5, -0.5), (0.0, -1.5, 0.5), (-0.2926, -1.471, -0.5), (-0.2926, -1.471, 0.5), (-0.574, -1.386, -0.5), (-0.574, -1.386, 0.5), (-0.8334, -1.247, -0.5), (-0.8334, -1.247, 0.5), (-1.061, -1.061, -0.5), (-1.061, -1.061, 0.5), (-1.247, -0.8334, -0.5), (-1.247, -0.8334, 0.5), (-1.386, -0.574, -0.5), (-1.386, -0.574, 0.5), (-1.471, -0.2926, -0.5), (-1.471, -0.2926, 0.5), (-1.5, 0.0, -0.5), (-1.5, 0.0, 0.5), (-1.471, 0.2926, -0.5), (-1.471, 0.2926, 0.5), (-1.386, 0.574, -0.5), (-1.386, 0.574, 0.5), (-1.247, 0.8334, -0.5), (-1.247, 0.8334, 0.5), (-1.061, 1.061, -0.5), (-1.061, 1.061, 0.5), (-0.8334, 1.247, -0.5), (-0.8334, 1.247, 0.5), (-0.574, 1.386, -0.5), (-0.574, 1.386, 0.5), (-0.2926, 1.471, -0.5), (-0.2926, 1.471, 0.5)], [], [(0, 1, 3, 2), (2, 3, 5, 4), (4, 5, 7, 6), (6, 7, 9, 8), (8, 9, 11, 10), (10, 11, 13, 12), (12, 13, 15, 14), (14, 15, 17, 16), (16, 17, 19, 18), (18, 19, 21, 20), (20, 21, 23, 22), (22, 23, 25, 24), (24, 25, 27, 26), (26, 27, 29, 28), (28, 29, 31, 30), (30, 31, 33, 32), (32, 33, 35, 34), (34, 35, 37, 36), (36, 37, 39, 38), (38, 39, 41, 40), (40, 41, 43, 42), (42, 43, 45, 44), (44, 45, 47, 46), (46, 47, 49, 48), (48, 49, 51, 50), (50, 51, 53, 52), (52, 53, 55, 54), (54, 55, 57, 56), (56, 57, 59, 58), (58, 59, 61, 60), (3, 1, 63, 61, 59, 57, 55, 53, 51, 49, 47, 45, 43, 41, 39, 37, 35, 33, 31, 29, 27, 25, 23, 21, 19, 17, 15, 13, 11, 9, 7, 5), (60, 61, 63, 62), (62, 63, 1, 0), (0, 2, 4, 6, 8, 10, 12, 14, 16, 18, 20, 22, 24, 26, 28, 30, 32, 34, 36, 38, 40, 42, 44, 46, 48, 50, 52, 54, 56, 58, 60, 62)])
_uv = me_cylinder_004.uv_layers.new(name='UVMap')
_uv.uv.foreach_set('vector', [1.0, 0.5, 1.0, 1.0, 0.9688, 1.0, 0.9688, 0.5, 0.9688, 0.5, 0.9688, 1.0, 0.9375, 1.0, 0.9375, 0.5, 0.9375, 0.5, 0.9375, 1.0, 0.9062, 1.0, 0.9062, 0.5, 0.9062, 0.5, 0.9062, 1.0, 0.875, 1.0, 0.875, 0.5, 0.875, 0.5, 0.875, 1.0, 0.8438, 1.0, 0.8438, 0.5, 0.8438, 0.5, 0.8438, 1.0, 0.8125, 1.0, 0.8125, 0.5, 0.8125, 0.5, 0.8125, 1.0, 0.7812, 1.0, 0.7812, 0.5, 0.7812, 0.5, 0.7812, 1.0, 0.75, 1.0, 0.75, 0.5, 0.75, 0.5, 0.75, 1.0, 0.7188, 1.0, 0.7188, 0.5, 0.7188, 0.5, 0.7188, 1.0, 0.6875, 1.0, 0.6875, 0.5, 0.6875, 0.5, 0.6875, 1.0, 0.6562, 1.0, 0.6562, 0.5, 0.6562, 0.5, 0.6562, 1.0, 0.625, 1.0, 0.625, 0.5, 0.625, 0.5, 0.625, 1.0, 0.5938, 1.0, 0.5938, 0.5, 0.5938, 0.5, 0.5938, 1.0, 0.5625, 1.0, 0.5625, 0.5, 0.5625, 0.5, 0.5625, 1.0, 0.5312, 1.0, 0.5312, 0.5, 0.5312, 0.5, 0.5312, 1.0, 0.5, 1.0, 0.5, 0.5, 0.5, 0.5, 0.5, 1.0, 0.4688, 1.0, 0.4688, 0.5, 0.4688, 0.5, 0.4688, 1.0, 0.4375, 1.0, 0.4375, 0.5, 0.4375, 0.5, 0.4375, 1.0, 0.4062, 1.0, 0.4062, 0.5, 0.4062, 0.5, 0.4062, 1.0, 0.375, 1.0, 0.375, 0.5, 0.375, 0.5, 0.375, 1.0, 0.3438, 1.0, 0.3438, 0.5, 0.3438, 0.5, 0.3438, 1.0, 0.3125, 1.0, 0.3125, 0.5, 0.3125, 0.5, 0.3125, 1.0, 0.2812, 1.0, 0.2812, 0.5, 0.2812, 0.5, 0.2812, 1.0, 0.25, 1.0, 0.25, 0.5, 0.25, 0.5, 0.25, 1.0, 0.2188, 1.0, 0.2188, 0.5, 0.2188, 0.5, 0.2188, 1.0, 0.1875, 1.0, 0.1875, 0.5, 0.1875, 0.5, 0.1875, 1.0, 0.1562, 1.0, 0.1562, 0.5, 0.1562, 0.5, 0.1562, 1.0, 0.125, 1.0, 0.125, 0.5, 0.125, 0.5, 0.125, 1.0, 0.09375, 1.0, 0.09375, 0.5, 0.09375, 0.5, 0.09375, 1.0, 0.0625, 1.0, 0.0625, 0.5, 0.2968, 0.4854, 0.25, 0.49, 0.2032, 0.4854, 0.1582, 0.4717, 0.1167, 0.4496, 0.08029, 0.4197, 0.05045, 0.3833, 0.02827, 0.3418, 0.01461, 0.2968, 0.01, 0.25, 0.01461, 0.2032, 0.02827, 0.1582, 0.05045, 0.1167, 0.08029, 0.08029, 0.1167, 0.05045, 0.1582, 0.02827, 0.2032, 0.01461, 0.25, 0.01, 0.2968, 0.01461, 0.3418, 0.02827, 0.3833, 0.05045, 0.4197, 0.08029, 0.4496, 0.1167, 0.4717, 0.1582, 0.4854, 0.2032, 0.49, 0.25, 0.4854, 0.2968, 0.4717, 0.3418, 0.4496, 0.3833, 0.4197, 0.4197, 0.3833, 0.4496, 0.3418, 0.4717, 0.0625, 0.5, 0.0625, 1.0, 0.03125, 1.0, 0.03125, 0.5, 0.03125, 0.5, 0.03125, 1.0, 0.0, 1.0, 0.0, 0.5, 0.75, 0.49, 0.7968, 0.4854, 0.8418, 0.4717, 0.8833, 0.4496, 0.9197, 0.4197, 0.9496, 0.3833, 0.9717, 0.3418, 0.9854, 0.2968, 0.99, 0.25, 0.9854, 0.2032, 0.9717, 0.1582, 0.9496, 0.1167, 0.9197, 0.08029, 0.8833, 0.05045, 0.8418, 0.02827, 0.7968, 0.01461, 0.75, 0.01, 0.7032, 0.01461, 0.6582, 0.02827, 0.6167, 0.05045, 0.5803, 0.08029, 0.5504, 0.1167, 0.5283, 0.1582, 0.5146, 0.2032, 0.51, 0.25, 0.5146, 0.2968, 0.5283, 0.3418, 0.5504, 0.3833, 0.5803, 0.4197, 0.6167, 0.4496, 0.6582, 0.4717, 0.7032, 0.4854])
me_cylinder_004.update()
me_cylinder_005 = bpy.data.meshes.new('Cylinder.005')
me_cylinder_005.from_pydata([(3.25, -0.2, -1.75), (3.25, -0.2, 0.25), (3.25, 0.2, -1.75), (3.25, 0.2, 0.25), (3.45, -0.2, -1.75), (3.45, -0.2, 0.25), (3.45, 0.2, -1.75), (3.45, 0.2, 0.25), (5.65, -0.2, -1.75), (5.65, -0.2, 0.25), (5.65, 0.2, -1.75), (5.65, 0.2, 0.25), (5.85, -0.2, -1.75), (5.85, -0.2, 0.25), (5.85, 0.2, -1.75), (5.85, 0.2, 0.25), (3.25, -1.3, 0.2), (3.25, -1.3, 0.35), (3.25, 1.3, 0.2), (3.25, 1.3, 0.35), (5.85, -1.3, 0.2), (5.85, -1.3, 0.35), (5.85, 1.3, 0.2), (5.85, 1.3, 0.35)], [], [(0, 1, 3, 2), (2, 3, 7, 6), (6, 7, 5, 4), (4, 5, 1, 0), (2, 6, 4, 0), (7, 3, 1, 5), (8, 9, 11, 10), (10, 11, 15, 14), (14, 15, 13, 12), (12, 13, 9, 8), (10, 14, 12, 8), (15, 11, 9, 13), (16, 17, 19, 18), (18, 19, 23, 22), (22, 23, 21, 20), (20, 21, 17, 16), (18, 22, 20, 16), (23, 19, 17, 21)])
_uv = me_cylinder_005.uv_layers.new(name='UVMap')
_uv.uv.foreach_set('vector', [0.375, 0.0, 0.625, 0.0, 0.625, 0.25, 0.375, 0.25, 0.375, 0.25, 0.625, 0.25, 0.625, 0.5, 0.375, 0.5, 0.375, 0.5, 0.625, 0.5, 0.625, 0.75, 0.375, 0.75, 0.375, 0.75, 0.625, 0.75, 0.625, 1.0, 0.375, 1.0, 0.125, 0.5, 0.375, 0.5, 0.375, 0.75, 0.125, 0.75, 0.625, 0.5, 0.875, 0.5, 0.875, 0.75, 0.625, 0.75, 0.375, 0.0, 0.625, 0.0, 0.625, 0.25, 0.375, 0.25, 0.375, 0.25, 0.625, 0.25, 0.625, 0.5, 0.375, 0.5, 0.375, 0.5, 0.625, 0.5, 0.625, 0.75, 0.375, 0.75, 0.375, 0.75, 0.625, 0.75, 0.625, 1.0, 0.375, 1.0, 0.125, 0.5, 0.375, 0.5, 0.375, 0.75, 0.125, 0.75, 0.625, 0.5, 0.875, 0.5, 0.875, 0.75, 0.625, 0.75, 0.375, 0.0, 0.625, 0.0, 0.625, 0.25, 0.375, 0.25, 0.375, 0.25, 0.625, 0.25, 0.625, 0.5, 0.375, 0.5, 0.375, 0.5, 0.625, 0.5, 0.625, 0.75, 0.375, 0.75, 0.375, 0.75, 0.625, 0.75, 0.625, 1.0, 0.375, 1.0, 0.125, 0.5, 0.375, 0.5, 0.375, 0.75, 0.125, 0.75, 0.625, 0.5, 0.875, 0.5, 0.875, 0.75, 0.625, 0.75])
me_cylinder_005.update()
me_cylinder_006 = bpy.data.meshes.new('Cylinder.006')
me_cylinder_006.from_pydata([(-2.037, -2.056, 0.8622), (-2.446, -2.279, 1.042), (-2.196, -1.618, 1.043), (-2.606, -1.841, 1.222), (-1.799, -2.146, 1.293), (-2.209, -2.37, 1.472), (-1.958, -1.708, 1.473), (-2.368, -1.931, 1.653), (-1.31, -1.738, 4.606), (-1.172, -1.662, 4.546), (-1.118, -1.81, 4.485), (-1.256, -1.885, 4.545)], [], [(0, 1, 3, 2), (2, 3, 7, 6), (4, 6, 9, 10), (4, 5, 1, 0), (2, 6, 4, 0), (7, 3, 1, 5), (9, 8, 11, 10), (7, 5, 11, 8), (6, 7, 8, 9), (5, 4, 10, 11)])
_uv = me_cylinder_006.uv_layers.new(name='UVMap')
_uv.uv.foreach_set('vector', [0.375, 0.0, 0.625, 0.0, 0.625, 0.25, 0.375, 0.25, 0.375, 0.25, 0.625, 0.25, 0.625, 0.5, 0.375, 0.5, 0.375, 0.75, 0.375, 0.5, 0.375, 0.5, 0.375, 0.75, 0.375, 0.75, 0.625, 0.75, 0.625, 1.0, 0.375, 1.0, 0.125, 0.5, 0.375, 0.5, 0.375, 0.75, 0.125, 0.75, 0.625, 0.5, 0.875, 0.5, 0.875, 0.75, 0.625, 0.75, 0.375, 0.5, 0.625, 0.5, 0.625, 0.75, 0.375, 0.75, 0.625, 0.5, 0.625, 0.75, 0.625, 0.75, 0.625, 0.5, 0.375, 0.5, 0.625, 0.5, 0.625, 0.5, 0.375, 0.5, 0.625, 0.75, 0.375, 0.75, 0.375, 0.75, 0.625, 0.75])
me_cylinder_006.update()
me_cylinder_007 = bpy.data.meshes.new('Cylinder.007')
me_cylinder_007.from_pydata([(1.954, -4.132, 0.7775), (1.654, -4.002, 1.156), (2.333, -3.889, 0.9942), (2.034, -3.758, 1.373), (2.081, -4.549, 1.022), (1.782, -4.419, 1.401), (2.461, -4.306, 1.239), (2.161, -4.175, 1.617), (1.107, -3.698, 3.907), (1.217, -3.627, 3.97), (1.254, -3.748, 4.041), (1.144, -3.819, 3.978)], [], [(0, 1, 3, 2), (2, 3, 7, 6), (6, 7, 5, 4), (4, 5, 1, 0), (2, 6, 4, 0), (5, 7, 10, 11), (10, 9, 8, 11), (3, 1, 8, 9), (1, 5, 11, 8), (7, 3, 9, 10)])
_uv = me_cylinder_007.uv_layers.new(name='UVMap')
_uv.uv.foreach_set('vector', [0.375, 0.0, 0.625, 0.0, 0.625, 0.25, 0.375, 0.25, 0.375, 0.25, 0.625, 0.25, 0.625, 0.5, 0.375, 0.5, 0.375, 0.5, 0.625, 0.5, 0.625, 0.75, 0.375, 0.75, 0.375, 0.75, 0.625, 0.75, 0.625, 1.0, 0.375, 1.0, 0.125, 0.5, 0.375, 0.5, 0.375, 0.75, 0.125, 0.75, 0.625, 0.75, 0.625, 0.5, 0.625, 0.5, 0.625, 0.75, 0.625, 0.5, 0.875, 0.5, 0.875, 0.75, 0.625, 0.75, 0.625, 0.25, 0.625, 0.0, 0.625, 0.0, 0.625, 0.25, 0.625, 1.0, 0.625, 0.75, 0.625, 0.75, 0.625, 1.0, 0.625, 0.5, 0.625, 0.25, 0.625, 0.25, 0.625, 0.5])
me_cylinder_007.update()
me_cylinder_008 = bpy.data.meshes.new('Cylinder.008')
me_cylinder_008.from_pydata([(1.958, -2.286, 0.8032), (1.777, -2.453, 1.238), (1.758, -1.837, 0.8917), (1.576, -2.004, 1.327), (2.379, -2.144, 1.033), (2.197, -2.311, 1.468), (2.178, -1.695, 1.122), (1.997, -1.861, 1.557), (1.184, -2.575, 3.787), (1.106, -2.401, 3.821), (1.269, -2.346, 3.91), (1.346, -2.52, 3.876)], [], [(0, 1, 3, 2), (2, 3, 7, 6), (6, 7, 5, 4), (4, 5, 1, 0), (2, 6, 4, 0), (7, 3, 9, 10), (10, 9, 8, 11), (5, 7, 10, 11), (3, 1, 8, 9), (1, 5, 11, 8)])
_uv = me_cylinder_008.uv_layers.new(name='UVMap')
_uv.uv.foreach_set('vector', [0.375, 0.0, 0.625, 0.0, 0.625, 0.25, 0.375, 0.25, 0.375, 0.25, 0.625, 0.25, 0.625, 0.5, 0.375, 0.5, 0.375, 0.5, 0.625, 0.5, 0.625, 0.75, 0.375, 0.75, 0.375, 0.75, 0.625, 0.75, 0.625, 1.0, 0.375, 1.0, 0.125, 0.5, 0.375, 0.5, 0.375, 0.75, 0.125, 0.75, 0.625, 0.5, 0.625, 0.25, 0.625, 0.25, 0.625, 0.5, 0.625, 0.5, 0.875, 0.5, 0.875, 0.75, 0.625, 0.75, 0.625, 0.75, 0.625, 0.5, 0.625, 0.5, 0.625, 0.75, 0.625, 0.25, 0.625, 0.0, 0.625, 0.0, 0.625, 0.25, 0.625, 1.0, 0.625, 0.75, 0.625, 0.75, 0.625, 1.0])
me_cylinder_008.update()
me_cylinder_009 = bpy.data.meshes.new('Cylinder.009')
me_cylinder_009.from_pydata([(-2.436, -4.422, 1.17), (-2.245, -4.305, 1.617), (-2.422, -3.94, 1.038), (-2.231, -3.823, 1.486), (-1.974, -4.484, 0.9892), (-1.783, -4.368, 1.436), (-1.96, -4.002, 0.8576), (-1.769, -3.886, 1.305), (-1.618, -3.674, 3.805), (-1.614, -3.503, 3.758), (-1.45, -3.525, 3.694), (-1.455, -3.696, 3.741)], [], [(0, 1, 3, 2), (2, 3, 7, 6), (6, 7, 5, 4), (4, 5, 1, 0), (2, 6, 4, 0), (3, 1, 8, 9), (10, 9, 8, 11), (1, 5, 11, 8), (7, 3, 9, 10), (5, 7, 10, 11)])
_uv = me_cylinder_009.uv_layers.new(name='UVMap')
_uv.uv.foreach_set('vector', [0.375, 0.0, 0.625, 0.0, 0.625, 0.25, 0.375, 0.25, 0.375, 0.25, 0.625, 0.25, 0.625, 0.5, 0.375, 0.5, 0.375, 0.5, 0.625, 0.5, 0.625, 0.75, 0.375, 0.75, 0.375, 0.75, 0.625, 0.75, 0.625, 1.0, 0.375, 1.0, 0.125, 0.5, 0.375, 0.5, 0.375, 0.75, 0.125, 0.75, 0.625, 0.25, 0.625, 0.0, 0.625, 0.0, 0.625, 0.25, 0.625, 0.5, 0.875, 0.5, 0.875, 0.75, 0.625, 0.75, 0.625, 1.0, 0.625, 0.75, 0.625, 0.75, 0.625, 1.0, 0.625, 0.5, 0.625, 0.25, 0.625, 0.25, 0.625, 0.5, 0.625, 0.75, 0.625, 0.5, 0.625, 0.5, 0.625, 0.75])
me_cylinder_009.update()

# ---- objects
ob_cube = bpy.data.objects.new('Cube', me_cube_001)
ob_cylinder_001 = bpy.data.objects.new('Cylinder.001', me_cylinder_001)
ob_cube_001 = bpy.data.objects.new('Cube.001', me_cube_002)
ob_cylinder = bpy.data.objects.new('Cylinder', me_cylinder_002)
ob_cylinder_002 = bpy.data.objects.new('Cylinder.002', me_cylinder)
ob_cylinder_003 = bpy.data.objects.new('Cylinder.003', me_cylinder_003)
ob_cylinder_004 = bpy.data.objects.new('Cylinder.004', me_cylinder_004)
ob_cylinder_005 = bpy.data.objects.new('Cylinder.005', me_cylinder_005)
ob_cylinder_006 = bpy.data.objects.new('Cylinder.006', me_cylinder_006)
ob_cylinder_007 = bpy.data.objects.new('Cylinder.007', me_cylinder_007)
ob_cylinder_008 = bpy.data.objects.new('Cylinder.008', me_cylinder_008)
ob_cylinder_009 = bpy.data.objects.new('Cylinder.009', me_cylinder_009)

# ---- transforms, parenting, visibility, modifiers, constraints
ob_cube.location = (0.0, 0.75, 1.0)
ob_cylinder_001.location = (0.0, 0.0, 0.5)
ob_cylinder_001.scale = (1.05, 1.05, 1.0)
_m = ob_cylinder_001.modifiers.new('Boolean', 'BOOLEAN')
_m.object = ob_cube_001
_m = ob_cylinder_001.modifiers.new('Boolean.001', 'BOOLEAN')
_m.object = ob_cube
ob_cube_001.location = (-1.0, 3.25, 0.3)
ob_cylinder.location = (-3.0, -3.0, 3.0)
ob_cylinder_002.location = (0.0, 0.0, 6.25)
ob_cylinder_003.location = (0.0, 0.0, 12.0)
_m = ob_cylinder_003.modifiers.new('Boolean', 'BOOLEAN')
_m.object = ob_cylinder_004
_m = ob_cylinder_003.modifiers.new('Boolean.001', 'BOOLEAN')
_m.object = ob_cylinder_006
_m = ob_cylinder_003.modifiers.new('Boolean.002', 'BOOLEAN')
_m.object = ob_cylinder_005
ob_cylinder_004.location = (0.0, -3.0, 12.0)
ob_cylinder_005.location = (0.0, 0.0, 10.55)
ob_cylinder_005.rotation_euler = (-3.142, -0.0, 0.0)
ob_cylinder_006.location = (0.0, 0.0, 10.75)
ob_cylinder_007.location = (0.0, 0.0, 10.75)
ob_cylinder_008.location = (0.0, 0.0, 10.75)
ob_cylinder_009.location = (0.0, 0.0, 10.75)

# ---- collection membership
col_collection.objects.link(ob_cube)
col_collection.objects.link(ob_cylinder_001)
col_collection.objects.link(ob_cube_001)
col_collection.objects.link(ob_cylinder)
col_collection.objects.link(ob_cylinder_002)
col_collection.objects.link(ob_cylinder_003)
col_collection.objects.link(ob_cylinder_004)
col_collection.objects.link(ob_cylinder_005)
col_collection.objects.link(ob_cylinder_006)
col_collection.objects.link(ob_cylinder_007)
col_collection.objects.link(ob_cylinder_008)
col_collection.objects.link(ob_cylinder_009)

# ---- scene / render settings (as saved in the file)
scene.frame_start = 1; scene.frame_end = 250; scene.frame_set(1)
scene.render.engine = 'BLENDER_EEVEE_NEXT'
scene.cycles.sampling_pattern = 'TABULATED_SOBOL'
scene.view_settings.view_transform = 'Filmic'
bpy.context.view_layer.update()

# ---- added for rendering (the .blend has no active camera and no usable light): camera, sun
cam_auto = bpy.data.cameras.new('AutoCamera')
cam_auto.lens = 50.0
cam_auto.sensor_width = 36.0
cam_auto.clip_end = 1000.0
ob_auto_camera = bpy.data.objects.new('AutoCamera', cam_auto)
scene.collection.objects.link(ob_auto_camera)
ob_auto_camera.location = (22.2823, -26.7388, 25.404)
ob_auto_camera.rotation_euler = (1.09748, -7.21219e-08, 0.694738)
scene.camera = ob_auto_camera
light_auto_sun = bpy.data.lights.new('AutoSun', 'SUN')
light_auto_sun.energy = 3.0
light_auto_sun.angle = 0.0523599
ob_auto_sun = bpy.data.objects.new('AutoSun', light_auto_sun)
scene.collection.objects.link(ob_auto_sun)
ob_auto_sun.rotation_euler = (0.872665, 0.174533, 0.523599)
bpy.context.view_layer.update()
